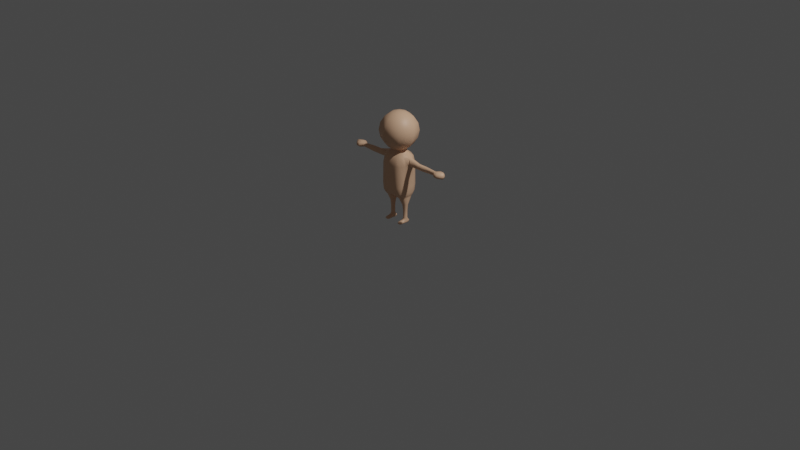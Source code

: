 # Source: nin.blend  (saved by Blender 2.93.20; exported with 4.5.12 LTS)
import bpy
from mathutils import Matrix  # noqa: F401  (used for matrix-valued properties, if any)

bpy.ops.wm.read_factory_settings(use_empty=True)
scene = bpy.context.scene
scene.name = 'Scene'

# ---- collections
col_collection = bpy.data.collections.new('Collection'); scene.collection.children.link(col_collection)

# ---- materials (node trees are filled in below, after node groups)
mat_ninskin = bpy.data.materials.new('NinSkin')
mat_ninskin.use_transparent_shadow = False

# ---- material node trees
mat_ninskin.use_nodes = True; mat_ninskin.node_tree.nodes.clear()
_N = mat_ninskin.node_tree.nodes; _L = mat_ninskin.node_tree.links
n0 = _N.new('ShaderNodeBsdfPrincipled'); n0.name = 'Principled BSDF'; n0.location = (10, 300)
n0.distribution = 'GGX'
n0.subsurface_method = 'BURLEY'
n0.inputs[0].default_value = (0.8, 0.4911, 0.3165, 1.0)
n0.inputs[3].default_value = 1.45
n0.inputs[27].default_value = (0.0, 0.0, 0.0, 1.0)
n0.inputs[28].default_value = 1.0
n1 = _N.new('ShaderNodeOutputMaterial'); n1.name = 'Material Output'; n1.location = (300, 300)
_L.new(n0.outputs[0], n1.inputs[0])
n1.is_active_output = True

# ---- world
world_world = bpy.data.worlds.new('World'); scene.world = world_world
world_world.use_nodes = True; world_world.node_tree.nodes.clear()
_N = world_world.node_tree.nodes; _L = world_world.node_tree.links
n0 = _N.new('ShaderNodeOutputWorld'); n0.name = 'World Output'; n0.location = (300, 300)
n1 = _N.new('ShaderNodeBackground'); n1.name = 'Background'; n1.location = (10, 300)
n1.inputs[0].default_value = (0.05088, 0.05088, 0.05088, 1.0)
_L.new(n1.outputs[0], n0.inputs[0])
n0.is_active_output = True
world_world.color = (0.05088, 0.05088, 0.05088)
world_world.use_sun_shadow = False
world_world.sun_shadow_jitter_overblur = 0.0

# ---- cameras
cam_camera = bpy.data.cameras.new('Camera')
cam_camera.clip_end = 100.0
cam_camera.ortho_scale = 7.314

# ---- lights
light_light = bpy.data.lights.new('Light', 'POINT')
light_light.transmission_factor = 0.0
light_light.energy = 1000.0
light_light.shadow_soft_size = 0.1
light_light.shadow_maximum_resolution = 0.006
light_light.use_absolute_resolution = True

# ---- meshes
me_cube_001 = bpy.data.meshes.new('Cube.001')
me_cube_001.from_pydata([(0.1287, 0.0, 0.733), (0.1142, 0.0, 0.1918), (0.1161, -0.1093, 0.484), (0.1161, 0.1093, 0.484), (0.0736, -0.02615, 0.1918), (0.0736, 0.02615, 0.1918), (0.1012, -0.02615, 0.1918), (0.1069, -0.09301, 0.7026), (0.1012, 0.02615, 0.1918), (0.1069, 0.09301, 0.7026), (0.1152, -0.1034, 0.3352), (0.1463, 1.397e-09, 0.3307), (0.06199, 0.0, 0.1917), (0.1152, 0.1034, 0.3352), (0.1102, 0.0, 0.04729), (0.07863, -0.01842, 0.04729), (0.07863, 0.01842, 0.04729), (0.09965, -0.01842, 0.04729), (0.09965, 0.01842, 0.04729), (0.06812, 0.0, 0.04729), (0.1078, -0.07138, 0.2861), (0.1308, 0.0, 0.2849), (0.05226, 0.07138, 0.2841), (0.03659, 0.0, 0.282), (0.05226, -0.07138, 0.2841), (0.1078, 0.07138, 0.2861), (0.0, 0.1312, 0.4819), (0.0, -0.1025, 0.7172), (0.0, 0.1025, 0.7172), (0.1496, 1.164e-10, 0.399), (0.1073, -0.01059, 0.04729), (0.1393, -0.05946, 0.3329), (0.07098, -0.1285, 0.4832), (0.118, -0.1041, 0.6287), (0.118, 0.1041, 0.6287), (0.0, -0.1303, 0.3963), (0.07098, 0.1285, 0.4832), (0.09763, 0.0, 0.755), (0.0, -0.06057, 0.7635), (0.0, -0.0639, 0.2946), (0.0, -0.1244, 0.6211), (0.0, 0.06057, 0.7635), (0.0, 0.1303, 0.3963), (0.07242, 0.1201, 0.3329), (0.06556, 0.1009, 0.7212), (0.1169, 0.1099, 0.402), (0.1393, 0.05946, 0.3329), (0.1169, -0.1099, 0.402), (0.07242, -0.1201, 0.3329), (0.06556, -0.1009, 0.7212), (0.1108, -0.01503, 0.1918), (0.06488, 0.01503, 0.1917), (0.06488, -0.01503, 0.1917), (0.08725, 0.03007, 0.1918), (0.1108, 0.01503, 0.1918), (0.08725, -0.03007, 0.1918), (0.1097, -0.06326, 0.2757), (0.1377, -1.164e-10, 0.2968), (0.05824, 0.06326, 0.2754), (0.02738, 4.657e-10, 0.2852), (0.04272, -0.08776, 0.294), (0.1097, 0.06326, 0.2757), (0.07101, 0.01059, 0.04729), (0.07101, -0.01059, 0.04729), (0.08914, 0.02118, 0.04729), (0.1073, 0.01059, 0.04729), (0.08914, -0.02118, 0.04729), (0.06735, -5.821e-11, 0.1294), (0.078, -0.01939, 0.1294), (0.09984, -0.01939, 0.1294), (0.1107, 5.821e-11, 0.1294), (0.09984, 0.01656, 0.1294), (0.078, 0.01656, 0.1294), (0.1109, -0.08699, 0.3001), (0.1321, 0.0, 0.2756), (0.04272, 0.08776, 0.294), (0.04102, 0.0, 0.275), (0.05824, -0.06326, 0.2754), (0.1109, 0.08699, 0.3001), (0.0791, -0.08208, 0.2855), (0.1254, 0.04104, 0.2855), (0.0791, 0.08208, 0.2855), (0.03927, -0.04104, 0.2827), (0.03927, 0.04104, 0.2827), (0.1254, -0.04104, 0.2855), (0.07025, -0.01115, 0.1294), (0.05886, 0.04948, 0.7612), (0.07147, 0.1289, 0.4002), (0.1422, 0.06322, 0.4005), (0.1422, -0.06322, 0.4005), (0.07147, -0.1289, 0.4002), (0.06681, 0.1219, 0.6303), (0.1446, -0.06051, 0.6319), (0.06681, -0.1219, 0.6303), (0.1077, -0.01115, 0.1294), (0.05886, -0.04948, 0.7612), (0.1315, -0.05002, 0.2984), (0.02941, 0.05058, 0.2876), (0.02941, -0.05058, 0.2876), (0.07613, 0.1002, 0.2984), (0.1315, 0.05002, 0.2984), (0.07613, -0.1002, 0.2984), (0.0889, -0.02229, 0.1294), (0.0889, 0.01947, 0.1294), (0.07025, 0.01115, 0.1294), (0.1077, 0.01115, 0.1294), (0.08331, -0.07275, 0.2756), (0.1265, 0.03638, 0.2756), (0.08331, 0.07275, 0.2756), (0.04461, -0.03638, 0.2751), (0.04461, 0.03638, 0.2751), (0.1265, -0.03638, 0.2756), (0.08914, -0.02936, 0.03241), (0.1099, 0.02023, 0.0227), (0.08914, 0.04322, 0.01842), (0.06397, -0.007398, 0.02379), (0.06841, 0.02023, 0.0227), (0.1143, -0.007398, 0.02379), (0.0651, 0.002337, 0.02159), (0.09768, 0.04164, 0.01758), (0.1062, -0.02338, 0.03031), (0.08059, 0.04164, 0.01758), (0.07207, -0.02338, 0.03031), (0.1132, 0.002337, 0.02159), (0.06333, -0.01031, 0.008678), (0.1104, 0.02116, 0.009164), (0.08914, 0.0467, 0.009498), (0.06788, 0.02116, 0.009164), (0.06449, 0.002805, 0.008317), (0.1015, 0.04032, 0.009329), (0.07681, 0.04032, 0.009329), (0.1138, 0.002805, 0.008317), (0.1149, -0.01031, 0.008678), (0.1118, -0.02646, 0.009411), (0.06643, -0.02646, 0.009411), (0.08914, -0.04574, 0.02572), (0.1058, -0.04574, 0.02362), (0.07243, -0.04574, 0.02362), (0.1114, -0.04687, 0.01047), (0.06691, -0.04687, 0.01047), (0.08914, -0.07133, 0.02198), (0.1058, -0.07133, 0.01988), (0.07243, -0.07133, 0.01988), (0.1124, -0.07305, 0.01065), (0.06585, -0.07305, 0.01065), (0.08914, -0.09166, 0.01421), (0.1058, -0.08473, 0.01494), (0.07243, -0.08473, 0.01494), (0.106, -0.09074, 0.006002), (0.07223, -0.09074, 0.006002), (0.06472, -0.0107, 0.002553), (0.1093, 0.01907, 0.0001305), (0.08914, 0.03859, 0.0001305), (0.06903, 0.01907, 0.0001305), (0.06582, 0.001703, 0.0001305), (0.1008, 0.03719, 0.0001305), (0.07748, 0.03719, 0.0001305), (0.1125, 0.001703, 0.0001305), (0.1136, -0.0107, 0.002553), (0.1106, -0.02598, 0.002553), (0.06765, -0.02598, 0.002553), (0.1102, -0.04478, 0.0001305), (0.06811, -0.04478, 0.0001305), (0.1112, -0.06955, 0.0001305), (0.06711, -0.06955, 0.0001305), (0.1053, -0.0873, 0.0001305), (0.07293, -0.0873, 0.0001305), (0.08914, 0.03831, 0.0226), (0.07712, 0.03541, 0.02143), (0.1012, 0.03541, 0.02143), (0.09789, 0.04511, 0.008432), (0.08039, 0.04511, 0.008432), (0.08914, 0.0442, 0.002393), (0.08086, 0.0427, 0.002393), (0.09742, 0.0427, 0.002393), (0.08914, -0.09157, 0.007038), (0.08914, -0.08986, 0.0001305), (0.08914, -0.06955, 0.0001305), (0.08914, -0.04478, 0.0001305), (0.08914, -0.02598, 0.002553), (0.08914, -0.0107, 0.002553), (0.08914, 0.001703, 0.0001305), (0.08914, 0.01907, 0.0001305), (0.124, 0.0576, 0.727), (0.1409, 0.06287, 0.4839), (0.1479, 6.985e-10, 0.4836), (0.1409, -0.06287, 0.4839), (0.124, -0.0576, 0.727), (0.1446, 0.06051, 0.6319), (0.157, 0.03348, 0.6568), (0.17, 0.02148, 0.7086), (0.1692, 0.0, 0.7174), (0.17, -0.02148, 0.7086), (0.157, -0.03348, 0.6568), (0.1695, -0.02916, 0.6054), (0.1573, 0.0, 0.5494), (0.1695, 0.02916, 0.6054), (0.1824, 0.02728, 0.6573), (0.1824, -0.02728, 0.6573), (0.1824, -0.01929, 0.6383), (0.1824, 0.0, 0.6304), (0.1824, 0.01929, 0.6383), (0.2783, 0.01929, 0.6817), (0.2866, -0.02728, 0.6573), (0.3617, -0.02728, 0.6573), (0.3501, 0.01929, 0.6383), (0.2983, 0.01929, 0.6383), (0.3069, 0.0, 0.6304), (0.3415, 0.0, 0.6304), (0.3701, -0.01929, 0.6817), (0.2783, -0.01929, 0.6817), (0.2866, 0.02728, 0.6573), (0.3617, 0.02728, 0.6573), (0.3501, -0.01929, 0.6383), (0.2983, -0.01929, 0.6383), (0.4991, 0.01396, 0.6441), (0.4991, 0.0, 0.6384), (0.4991, -0.01396, 0.6441), (0.4991, -0.01974, 0.6579), (0.4991, -0.01396, 0.6755), (0.4991, 0.0, 0.6812), (0.4991, 0.01396, 0.6755), (0.4991, 0.01974, 0.6579), (0.3701, 0.01929, 0.6817), (0.3717, 0.0, 0.6895), (0.2767, 0.0, 0.6895), (0.0, 0.1848, 0.89), (0.05412, 0.05412, 1.151), (0.1, 0.1, 1.108), (0.1307, 0.1307, 1.043), (0.1414, 0.1414, 0.9665), (0.1307, 0.1307, 0.89), (0.1, 0.1, 0.8251), (0.05412, 0.05412, 0.7817), (0.07654, -1.63e-08, 1.151), (0.1414, -2.002e-08, 1.108), (0.1848, -1.257e-08, 1.043), (0.2, -2.002e-08, 0.9665), (0.1848, -2.002e-08, 0.89), (0.1414, -2.002e-08, 0.8251), (0.07654, -1.63e-08, 0.7817), (0.05412, -0.05412, 1.151), (0.1, -0.1, 1.108), (0.1307, -0.1307, 1.043), (0.1414, -0.1414, 0.9665), (0.1307, -0.1307, 0.89), (0.1, -0.1, 0.8251), (0.05412, -0.05412, 0.7817), (0.0, -0.1848, 1.043), (0.0, -0.2, 0.9665), (0.0, -0.1414, 0.8251), (0.0, -0.07654, 0.7817), (0.6053, 0.01929, 0.6383), (0.6053, 0.0, 0.6304), (0.6053, -0.01929, 0.6383), (0.6053, -0.02728, 0.6573), (0.6053, -0.01929, 0.6817), (0.6053, 0.0, 0.6895), (0.6053, 0.01929, 0.6817), (0.6053, 0.02728, 0.6573), (0.6186, 0.0, 0.6573), (0.5345, -0.05734, 0.6573), (0.5699, -0.05734, 0.6573), (0.5699, -0.04055, 0.6817), (0.5345, -0.04055, 0.6817), (0.5345, 0.04055, 0.6817), (0.5699, 0.04055, 0.6817), (0.5699, 0.05734, 0.6573), (0.5345, 0.05734, 0.6573), (0.5699, 0.0, 0.6895), (0.5345, 0.0, 0.6895), (0.5345, 0.0, 0.6304), (0.5699, 0.0, 0.6304), (0.5699, -0.04055, 0.6383), (0.5345, -0.04055, 0.6383), (0.5345, 0.04055, 0.6383), (0.5699, 0.04055, 0.6383), (-0.1287, 0.0, 0.733), (-0.1142, 0.0, 0.1918), (-0.1161, -0.1093, 0.484), (-0.1161, 0.1093, 0.484), (-0.0736, -0.02615, 0.1918), (-0.0736, 0.02615, 0.1918), (-0.1012, -0.02615, 0.1918), (-0.1069, -0.09301, 0.7026), (-0.1012, 0.02615, 0.1918), (-0.1069, 0.09301, 0.7026), (-0.1152, -0.1034, 0.3352), (-0.1463, 1.397e-09, 0.3307), (-0.06199, 0.0, 0.1917), (-0.1152, 0.1034, 0.3352), (-0.1102, 0.0, 0.04729), (-0.07863, -0.01842, 0.04729), (-0.07863, 0.01842, 0.04729), (-0.09965, -0.01842, 0.04729), (-0.09965, 0.01842, 0.04729), (-0.06812, 0.0, 0.04729), (-0.1078, -0.07138, 0.2861), (-0.1308, 0.0, 0.2849), (-0.05226, 0.07138, 0.2841), (-0.03659, 0.0, 0.282), (-0.05226, -0.07138, 0.2841), (-0.1078, 0.07138, 0.2861), (0.0, 0.0, 0.2877), (0.0, -0.1312, 0.4819), (0.0, 0.1159, 0.3275), (0.0, -0.1159, 0.3275), (-0.1496, 1.164e-10, 0.399), (-0.1073, -0.01059, 0.04729), (-0.1393, -0.05946, 0.3329), (0.0, 0.0639, 0.2946), (-0.07098, -0.1285, 0.4832), (-0.118, -0.1041, 0.6287), (-0.118, 0.1041, 0.6287), (0.0, 0.1244, 0.6211), (-0.07098, 0.1285, 0.4832), (-0.09763, 0.0, 0.755), (-0.07242, 0.1201, 0.3329), (-0.06556, 0.1009, 0.7212), (-0.1169, 0.1099, 0.402), (-0.1393, 0.05946, 0.3329), (-0.1169, -0.1099, 0.402), (-0.07242, -0.1201, 0.3329), (-0.06556, -0.1009, 0.7212), (-0.1108, -0.01503, 0.1918), (-0.06488, 0.01503, 0.1917), (-0.06488, -0.01503, 0.1917), (-0.08725, 0.03007, 0.1918), (-0.1108, 0.01503, 0.1918), (-0.08725, -0.03007, 0.1918), (-0.1097, -0.06326, 0.2757), (-0.1377, -1.164e-10, 0.2968), (-0.05824, 0.06326, 0.2754), (-0.02738, 4.657e-10, 0.2852), (-0.04272, -0.08776, 0.294), (-0.1097, 0.06326, 0.2757), (-0.07101, 0.01059, 0.04729), (-0.07101, -0.01059, 0.04729), (-0.08914, 0.02118, 0.04729), (-0.1073, 0.01059, 0.04729), (-0.08914, -0.02118, 0.04729), (-0.06735, -5.821e-11, 0.1294), (-0.078, -0.01939, 0.1294), (-0.09984, -0.01939, 0.1294), (-0.1107, 5.821e-11, 0.1294), (-0.09984, 0.01656, 0.1294), (-0.078, 0.01656, 0.1294), (-0.1109, -0.08699, 0.3001), (-0.1321, 0.0, 0.2756), (-0.04272, 0.08776, 0.294), (-0.04102, 0.0, 0.275), (-0.05824, -0.06326, 0.2754), (-0.1109, 0.08699, 0.3001), (-0.0791, -0.08208, 0.2855), (-0.1254, 0.04104, 0.2855), (-0.0791, 0.08208, 0.2855), (-0.03927, -0.04104, 0.2827), (-0.03927, 0.04104, 0.2827), (-0.1254, -0.04104, 0.2855), (-0.07025, -0.01115, 0.1294), (-0.05886, 0.04948, 0.7612), (-0.07147, 0.1289, 0.4002), (-0.1422, 0.06322, 0.4005), (-0.1422, -0.06322, 0.4005), (-0.07147, -0.1289, 0.4002), (-0.06681, 0.1219, 0.6303), (-0.1446, -0.06051, 0.6319), (-0.06681, -0.1219, 0.6303), (-0.1077, -0.01115, 0.1294), (-0.05886, -0.04948, 0.7612), (-0.1315, -0.05002, 0.2984), (-0.02941, 0.05058, 0.2876), (-0.02941, -0.05058, 0.2876), (-0.07613, 0.1002, 0.2984), (-0.1315, 0.05002, 0.2984), (-0.07613, -0.1002, 0.2984), (-0.0889, -0.02229, 0.1294), (-0.0889, 0.01947, 0.1294), (-0.07025, 0.01115, 0.1294), (-0.1077, 0.01115, 0.1294), (-0.08331, -0.07275, 0.2756), (-0.1265, 0.03638, 0.2756), (-0.08331, 0.07275, 0.2756), (-0.04461, -0.03638, 0.2751), (-0.04461, 0.03638, 0.2751), (-0.1265, -0.03638, 0.2756), (-0.08914, -0.02936, 0.03241), (-0.1099, 0.02023, 0.0227), (-0.08914, 0.04322, 0.01842), (-0.06397, -0.007398, 0.02379), (-0.06841, 0.02023, 0.0227), (-0.1143, -0.007398, 0.02379), (-0.0651, 0.002337, 0.02159), (-0.09768, 0.04164, 0.01758), (-0.1062, -0.02338, 0.03031), (-0.08059, 0.04164, 0.01758), (-0.07207, -0.02338, 0.03031), (-0.1132, 0.002337, 0.02159), (-0.06333, -0.01031, 0.008678), (-0.1104, 0.02116, 0.009164), (-0.08914, 0.0467, 0.009498), (-0.06788, 0.02116, 0.009164), (-0.06449, 0.002805, 0.008317), (-0.1015, 0.04032, 0.009329), (-0.07681, 0.04032, 0.009329), (-0.1138, 0.002805, 0.008317), (-0.1149, -0.01031, 0.008678), (-0.1118, -0.02646, 0.009411), (-0.06643, -0.02646, 0.009411), (-0.08914, -0.04574, 0.02572), (-0.1058, -0.04574, 0.02362), (-0.07243, -0.04574, 0.02362), (-0.1114, -0.04687, 0.01047), (-0.06691, -0.04687, 0.01047), (-0.08914, -0.07133, 0.02198), (-0.1058, -0.07133, 0.01988), (-0.07243, -0.07133, 0.01988), (-0.1124, -0.07305, 0.01065), (-0.06585, -0.07305, 0.01065), (-0.08914, -0.09166, 0.01421), (-0.1058, -0.08473, 0.01494), (-0.07243, -0.08473, 0.01494), (-0.106, -0.09074, 0.006002), (-0.07223, -0.09074, 0.006002), (-0.06472, -0.0107, 0.002553), (-0.1093, 0.01907, 0.0001305), (-0.08914, 0.03859, 0.0001305), (-0.06903, 0.01907, 0.0001305), (-0.06582, 0.001703, 0.0001305), (-0.1008, 0.03719, 0.0001305), (-0.07748, 0.03719, 0.0001305), (-0.1125, 0.001703, 0.0001305), (-0.1136, -0.0107, 0.002553), (-0.1106, -0.02598, 0.002553), (-0.06765, -0.02598, 0.002553), (-0.1102, -0.04478, 0.0001305), (-0.06811, -0.04478, 0.0001305), (-0.1112, -0.06955, 0.0001305), (-0.06711, -0.06955, 0.0001305), (-0.1053, -0.0873, 0.0001305), (-0.07293, -0.0873, 0.0001305), (-0.08914, 0.03831, 0.0226), (-0.07712, 0.03541, 0.02143), (-0.1012, 0.03541, 0.02143), (-0.09789, 0.04511, 0.008432), (-0.08039, 0.04511, 0.008432), (-0.08914, 0.0442, 0.002393), (-0.08086, 0.0427, 0.002393), (-0.09742, 0.0427, 0.002393), (-0.08914, -0.09157, 0.007038), (-0.08914, -0.08986, 0.0001305), (-0.08914, -0.06955, 0.0001305), (-0.08914, -0.04478, 0.0001305), (-0.08914, -0.02598, 0.002553), (-0.08914, -0.0107, 0.002553), (-0.08914, 0.001703, 0.0001305), (-0.08914, 0.01907, 0.0001305), (-0.124, 0.0576, 0.727), (-0.1409, 0.06287, 0.4839), (-0.1479, 6.985e-10, 0.4836), (-0.1409, -0.06287, 0.4839), (-0.124, -0.0576, 0.727), (-0.1446, 0.06051, 0.6319), (-0.157, 0.03348, 0.6568), (-0.17, 0.02148, 0.7086), (-0.1692, 0.0, 0.7174), (-0.17, -0.02148, 0.7086), (-0.157, -0.03348, 0.6568), (-0.1695, -0.02916, 0.6054), (-0.1573, 0.0, 0.5494), (-0.1695, 0.02916, 0.6054), (-0.1824, 0.02728, 0.6573), (-0.1824, -0.02728, 0.6573), (-0.1824, -0.01929, 0.6383), (-0.1824, 0.0, 0.6304), (-0.1824, 0.01929, 0.6383), (-0.2783, 0.01929, 0.6817), (-0.2866, -0.02728, 0.6573), (-0.3617, -0.02728, 0.6573), (-0.3501, 0.01929, 0.6383), (-0.2983, 0.01929, 0.6383), (-0.3069, 0.0, 0.6304), (-0.3415, 0.0, 0.6304), (-0.3701, -0.01929, 0.6817), (-0.2783, -0.01929, 0.6817), (-0.2866, 0.02728, 0.6573), (-0.3617, 0.02728, 0.6573), (-0.3501, -0.01929, 0.6383), (-0.2983, -0.01929, 0.6383), (-0.4991, 0.01396, 0.6441), (-0.4991, 0.0, 0.6384), (-0.4991, -0.01396, 0.6441), (-0.4991, -0.01974, 0.6579), (-0.4991, -0.01396, 0.6755), (-0.4991, 0.0, 0.6812), (-0.4991, 0.01396, 0.6755), (-0.4991, 0.01974, 0.6579), (-0.3701, 0.01929, 0.6817), (-0.3717, 0.0, 0.6895), (-0.2767, 0.0, 0.6895), (0.0, 0.07654, 0.7817), (-0.05412, 0.05412, 1.151), (-0.1, 0.1, 1.108), (-0.1307, 0.1307, 1.043), (-0.1414, 0.1414, 0.9665), (-0.1307, 0.1307, 0.89), (-0.1, 0.1, 0.8251), (-0.05412, 0.05412, 0.7817), (-0.07654, -1.63e-08, 1.151), (-0.1414, -2.002e-08, 1.108), (-0.1848, -1.257e-08, 1.043), (-0.2, -2.002e-08, 0.9665), (-0.1848, -2.002e-08, 0.89), (-0.1414, -2.002e-08, 0.8251), (-0.07654, -1.63e-08, 0.7817), (-0.05412, -0.05412, 1.151), (-0.1, -0.1, 1.108), (-0.1307, -0.1307, 1.043), (-0.1414, -0.1414, 0.9665), (-0.1307, -0.1307, 0.89), (-0.1, -0.1, 0.8251), (-0.05412, -0.05412, 0.7817), (0.0, -0.07654, 1.151), (0.0, -0.1414, 1.108), (0.0, -0.1848, 0.89), (0.0, -2.985e-08, 1.166), (0.0, 0.07654, 1.151), (0.0, 0.1414, 1.108), (0.0, 0.1848, 1.043), (0.0, 0.2, 0.9665), (0.0, 0.1414, 0.8251), (-0.6053, 0.01929, 0.6383), (-0.6053, 0.0, 0.6304), (-0.6053, -0.01929, 0.6383), (-0.6053, -0.02728, 0.6573), (-0.6053, -0.01929, 0.6817), (-0.6053, 0.0, 0.6895), (-0.6053, 0.01929, 0.6817), (-0.6053, 0.02728, 0.6573), (-0.6186, 0.0, 0.6573), (-0.5345, -0.05734, 0.6573), (-0.5699, -0.05734, 0.6573), (-0.5699, -0.04055, 0.6817), (-0.5345, -0.04055, 0.6817), (-0.5345, 0.04055, 0.6817), (-0.5699, 0.04055, 0.6817), (-0.5699, 0.05734, 0.6573), (-0.5345, 0.05734, 0.6573), (-0.5699, 0.0, 0.6895), (-0.5345, 0.0, 0.6895), (-0.5345, 0.0, 0.6304), (-0.5699, 0.0, 0.6304), (-0.5699, -0.04055, 0.6383), (-0.5345, -0.04055, 0.6383), (-0.5345, 0.04055, 0.6383), (-0.5699, 0.04055, 0.6383)], [], [(3, 34, 188, 184), (34, 9, 183, 188), (4, 52, 85, 68), (85, 67, 19, 63), (68, 85, 63, 15), (9, 44, 86, 183), (44, 28, 41, 86), (183, 86, 37, 0), (305, 42, 87, 43), (42, 26, 36, 87), (87, 36, 3, 45), (43, 87, 45, 13), (13, 45, 88, 46), (45, 3, 184, 88), (88, 184, 185, 29), (46, 88, 29, 11), (11, 29, 89, 31), (29, 185, 186, 89), (89, 186, 2, 47), (31, 89, 47, 10), (10, 47, 90, 48), (47, 2, 32, 90), (90, 32, 304, 35), (48, 90, 35, 306), (26, 314, 91, 36), (314, 28, 44, 91), (91, 44, 9, 34), (36, 91, 34, 3), (92, 187, 7, 33), (186, 92, 33, 2), (2, 33, 93, 32), (33, 7, 49, 93), (93, 49, 27, 40), (32, 93, 40, 304), (52, 12, 67, 85), (1, 50, 94, 70), (94, 69, 17, 30), (70, 94, 30, 14), (0, 37, 95, 187), (95, 38, 27, 49), (187, 95, 49, 7), (20, 84, 96, 73), (84, 21, 57, 96), (96, 57, 11, 31), (73, 96, 31, 10), (22, 83, 97, 75), (83, 23, 59, 97), (97, 59, 303, 310), (75, 97, 310, 305), (23, 82, 98, 59), (82, 24, 60, 98), (98, 60, 306, 39), (59, 98, 39, 303), (25, 81, 99, 78), (81, 22, 75, 99), (99, 75, 305, 43), (78, 99, 43, 13), (21, 80, 100, 57), (80, 25, 78, 100), (100, 78, 13, 46), (57, 100, 46, 11), (24, 79, 101, 60), (79, 20, 73, 101), (101, 73, 10, 48), (60, 101, 48, 306), (50, 6, 69, 94), (6, 55, 102, 69), (102, 68, 15, 66), (69, 102, 66, 17), (55, 4, 68, 102), (5, 53, 103, 72), (103, 71, 18, 64), (72, 103, 64, 16), (53, 8, 71, 103), (12, 51, 104, 67), (104, 72, 16, 62), (67, 104, 62, 19), (51, 5, 72, 104), (8, 54, 105, 71), (105, 70, 14, 65), (71, 105, 65, 18), (4, 55, 106, 77), (55, 6, 56, 106), (106, 56, 20, 79), (77, 106, 79, 24), (1, 54, 107, 74), (54, 8, 61, 107), (107, 61, 25, 80), (74, 107, 80, 21), (8, 53, 108, 61), (53, 5, 58, 108), (108, 58, 22, 81), (61, 108, 81, 25), (12, 52, 109, 76), (52, 4, 77, 109), (109, 77, 24, 82), (76, 109, 82, 23), (5, 51, 110, 58), (51, 12, 76, 110), (110, 76, 23, 83), (58, 110, 83, 22), (6, 50, 111, 56), (50, 1, 74, 111), (111, 74, 21, 84), (56, 111, 84, 20), (30, 17, 120, 117), (15, 63, 115, 122), (63, 19, 118, 115), (65, 14, 123, 113), (66, 15, 122, 112), (16, 64, 167, 168), (62, 16, 168, 116), (64, 18, 169, 167), (19, 62, 116, 118), (18, 65, 113, 169), (14, 30, 117, 123), (17, 66, 112, 120), (113, 123, 131, 125), (169, 113, 125, 129), (121, 114, 126, 171), (118, 116, 127, 128), (114, 119, 170, 126), (116, 168, 130, 127), (115, 118, 128, 124), (123, 117, 132, 131), (117, 120, 133, 132), (122, 115, 124, 134), (122, 134, 139, 137), (120, 112, 135, 136), (133, 120, 136, 138), (112, 122, 137, 135), (138, 136, 141, 143), (136, 135, 140, 141), (137, 139, 144, 142), (135, 137, 142, 140), (140, 142, 147, 145), (141, 140, 145, 146), (141, 146, 148, 143), (147, 142, 144, 149), (125, 131, 157, 151), (131, 132, 158, 157), (138, 143, 163, 161), (134, 124, 150, 160), (133, 138, 161, 159), (144, 139, 162, 164), (171, 126, 172, 173), (132, 133, 159, 158), (143, 148, 165, 163), (126, 170, 174, 172), (128, 127, 153, 154), (124, 128, 154, 150), (149, 144, 164, 166), (139, 134, 160, 162), (127, 130, 156, 153), (129, 125, 151, 155), (114, 121, 168, 167), (119, 114, 167, 169), (170, 119, 169, 129), (121, 171, 130, 168), (173, 172, 152, 156), (172, 174, 155, 152), (171, 173, 156, 130), (174, 170, 129, 155), (175, 149, 166, 176), (148, 175, 176, 165), (147, 149, 175, 145), (145, 175, 148, 146), (176, 166, 164, 177), (177, 164, 162, 178), (179, 159, 161, 178), (180, 158, 159, 179), (181, 157, 158, 180), (182, 151, 157, 181), (152, 155, 151, 182), (156, 152, 182, 153), (153, 182, 181, 154), (154, 181, 180, 150), (150, 180, 179, 160), (160, 179, 178, 162), (163, 177, 178, 161), (165, 176, 177, 163), (0, 187, 192, 191), (187, 92, 193, 192), (183, 0, 191, 190), (188, 183, 190, 189), (184, 188, 189, 196), (185, 184, 196, 195), (186, 185, 195, 194), (92, 186, 194, 193), (196, 189, 197, 201), (194, 195, 200, 199), (192, 193, 198), (195, 196, 201, 200), (193, 194, 199, 198), (189, 190, 197), (197, 190, 202, 211), (203, 214, 213, 204), (198, 199, 214, 203), (206, 211, 212, 205), (225, 210, 209, 224), (211, 202, 223, 212), (201, 197, 211, 206), (191, 192, 210, 225), (208, 205, 215, 216), (204, 213, 217, 218), (212, 223, 221, 222), (192, 198, 203, 210), (210, 203, 204, 209), (199, 200, 207, 214), (190, 191, 225, 202), (224, 209, 219, 220), (205, 212, 222, 215), (213, 208, 216, 217), (223, 224, 220, 221), (209, 204, 218, 219), (214, 207, 208, 213), (202, 225, 224, 223), (200, 201, 206, 207), (207, 206, 205, 208), (500, 530, 232, 233), (226, 529, 230, 231), (528, 527, 228, 229), (526, 525, 227), (530, 226, 231, 232), (529, 528, 229, 230), (527, 526, 227, 228), (232, 231, 238, 239), (230, 229, 236, 237), (228, 227, 234, 235), (233, 232, 239, 240), (231, 230, 237, 238), (229, 228, 235, 236), (227, 525, 234), (237, 236, 243, 244), (235, 234, 241, 242), (240, 239, 246, 247), (238, 237, 244, 245), (236, 235, 242, 243), (234, 525, 241), (239, 238, 245, 246), (247, 246, 250, 251), (245, 244, 249, 524), (243, 242, 523, 248), (241, 525, 522), (246, 245, 524, 250), (244, 243, 248, 249), (242, 241, 522, 523), (38, 95, 247, 251), (95, 37, 240, 247), (37, 86, 233, 240), (86, 41, 500, 233), (263, 262, 255, 256), (267, 266, 258, 259), (269, 263, 256, 257), (273, 272, 253, 254), (262, 273, 254, 255), (266, 269, 257, 258), (272, 276, 252, 253), (276, 267, 259, 252), (255, 260, 257, 256), (258, 257, 260, 259), (252, 259, 260, 253), (255, 254, 253, 260), (215, 222, 268, 275), (275, 268, 267, 276), (216, 215, 275, 271), (271, 275, 276, 272), (221, 220, 270, 265), (265, 270, 269, 266), (218, 217, 274, 261), (261, 274, 273, 262), (217, 216, 271, 274), (274, 271, 272, 273), (220, 219, 264, 270), (270, 264, 263, 269), (222, 221, 265, 268), (268, 265, 266, 267), (219, 218, 261, 264), (264, 261, 262, 263), (280, 458, 462, 313), (313, 462, 457, 286), (281, 342, 359, 326), (326, 359, 341, 289), (359, 337, 296, 341), (342, 292, 337, 359), (286, 457, 360, 318), (318, 360, 41, 28), (457, 277, 316, 360), (305, 317, 361, 42), (42, 361, 315, 26), (361, 319, 280, 315), (317, 290, 319, 361), (290, 320, 362, 319), (319, 362, 458, 280), (362, 307, 459, 458), (320, 288, 307, 362), (288, 309, 363, 307), (307, 363, 460, 459), (363, 321, 279, 460), (309, 287, 321, 363), (287, 322, 364, 321), (321, 364, 311, 279), (364, 35, 304, 311), (322, 306, 35, 364), (26, 315, 365, 314), (314, 365, 318, 28), (365, 313, 286, 318), (315, 280, 313, 365), (366, 312, 284, 461), (460, 279, 312, 366), (279, 311, 367, 312), (312, 367, 323, 284), (367, 40, 27, 323), (311, 304, 40, 367), (278, 344, 368, 324), (324, 368, 343, 283), (368, 308, 294, 343), (344, 291, 308, 368), (277, 461, 369, 316), (369, 323, 27, 38), (461, 284, 323, 369), (297, 347, 370, 358), (358, 370, 331, 298), (370, 309, 288, 331), (347, 287, 309, 370), (299, 349, 371, 357), (357, 371, 333, 300), (371, 310, 303, 333), (349, 305, 310, 371), (300, 333, 372, 356), (356, 372, 334, 301), (372, 39, 306, 334), (333, 303, 39, 372), (302, 352, 373, 355), (355, 373, 349, 299), (373, 317, 305, 349), (352, 290, 317, 373), (298, 331, 374, 354), (354, 374, 352, 302), (374, 320, 290, 352), (331, 288, 320, 374), (301, 334, 375, 353), (353, 375, 347, 297), (375, 322, 287, 347), (334, 306, 322, 375), (283, 343, 376, 329), (329, 376, 342, 281), (376, 340, 292, 342), (343, 294, 340, 376), (282, 346, 377, 327), (327, 377, 345, 285), (377, 338, 295, 345), (346, 293, 338, 377), (289, 341, 378, 325), (325, 378, 346, 282), (378, 336, 293, 346), (341, 296, 336, 378), (285, 345, 379, 328), (328, 379, 344, 278), (379, 339, 291, 344), (345, 295, 339, 379), (281, 351, 380, 329), (329, 380, 330, 283), (380, 353, 297, 330), (351, 301, 353, 380), (278, 348, 381, 328), (328, 381, 335, 285), (381, 354, 302, 335), (348, 298, 354, 381), (285, 335, 382, 327), (327, 382, 332, 282), (382, 355, 299, 332), (335, 302, 355, 382), (289, 350, 383, 326), (326, 383, 351, 281), (383, 356, 301, 351), (350, 300, 356, 383), (282, 332, 384, 325), (325, 384, 350, 289), (384, 357, 300, 350), (332, 299, 357, 384), (283, 330, 385, 324), (324, 385, 348, 278), (385, 358, 298, 348), (330, 297, 358, 385), (308, 391, 394, 294), (292, 396, 389, 337), (337, 389, 392, 296), (339, 387, 397, 291), (340, 386, 396, 292), (293, 442, 441, 338), (336, 390, 442, 293), (338, 441, 443, 295), (296, 392, 390, 336), (295, 443, 387, 339), (291, 397, 391, 308), (294, 394, 386, 340), (387, 399, 405, 397), (443, 403, 399, 387), (395, 445, 400, 388), (392, 402, 401, 390), (388, 400, 444, 393), (390, 401, 404, 442), (389, 398, 402, 392), (397, 405, 406, 391), (391, 406, 407, 394), (396, 408, 398, 389), (396, 411, 413, 408), (394, 410, 409, 386), (407, 412, 410, 394), (386, 409, 411, 396), (412, 417, 415, 410), (410, 415, 414, 409), (411, 416, 418, 413), (409, 414, 416, 411), (414, 419, 421, 416), (415, 420, 419, 414), (415, 417, 422, 420), (421, 423, 418, 416), (399, 425, 431, 405), (405, 431, 432, 406), (412, 435, 437, 417), (408, 434, 424, 398), (407, 433, 435, 412), (418, 438, 436, 413), (445, 447, 446, 400), (406, 432, 433, 407), (417, 437, 439, 422), (400, 446, 448, 444), (402, 428, 427, 401), (398, 424, 428, 402), (423, 440, 438, 418), (413, 436, 434, 408), (401, 427, 430, 404), (403, 429, 425, 399), (388, 441, 442, 395), (393, 443, 441, 388), (444, 403, 443, 393), (395, 442, 404, 445), (447, 430, 426, 446), (446, 426, 429, 448), (445, 404, 430, 447), (448, 429, 403, 444), (449, 450, 440, 423), (422, 439, 450, 449), (421, 419, 449, 423), (419, 420, 422, 449), (450, 451, 438, 440), (451, 452, 436, 438), (453, 452, 435, 433), (454, 453, 433, 432), (455, 454, 432, 431), (456, 455, 431, 425), (426, 456, 425, 429), (430, 427, 456, 426), (427, 428, 455, 456), (428, 424, 454, 455), (424, 434, 453, 454), (434, 436, 452, 453), (437, 435, 452, 451), (439, 437, 451, 450), (277, 465, 466, 461), (461, 466, 467, 366), (457, 464, 465, 277), (462, 463, 464, 457), (458, 470, 463, 462), (459, 469, 470, 458), (460, 468, 469, 459), (366, 467, 468, 460), (470, 475, 471, 463), (468, 473, 474, 469), (466, 472, 467), (469, 474, 475, 470), (467, 472, 473, 468), (463, 471, 464), (471, 485, 476, 464), (477, 478, 487, 488), (472, 477, 488, 473), (480, 479, 486, 485), (499, 498, 483, 484), (485, 486, 497, 476), (475, 480, 485, 471), (465, 499, 484, 466), (482, 490, 489, 479), (478, 492, 491, 487), (486, 496, 495, 497), (466, 484, 477, 472), (484, 483, 478, 477), (473, 488, 481, 474), (464, 476, 499, 465), (498, 494, 493, 483), (479, 489, 496, 486), (487, 491, 490, 482), (497, 495, 494, 498), (483, 493, 492, 478), (488, 487, 482, 481), (476, 497, 498, 499), (474, 481, 480, 475), (481, 482, 479, 480), (500, 507, 506, 530), (226, 505, 504, 529), (528, 503, 502, 527), (526, 501, 525), (530, 506, 505, 226), (529, 504, 503, 528), (527, 502, 501, 526), (506, 513, 512, 505), (504, 511, 510, 503), (502, 509, 508, 501), (507, 514, 513, 506), (505, 512, 511, 504), (503, 510, 509, 502), (501, 508, 525), (511, 518, 517, 510), (509, 516, 515, 508), (514, 521, 520, 513), (512, 519, 518, 511), (510, 517, 516, 509), (508, 515, 525), (513, 520, 519, 512), (521, 251, 250, 520), (519, 524, 249, 518), (517, 248, 523, 516), (515, 522, 525), (520, 250, 524, 519), (518, 249, 248, 517), (516, 523, 522, 515), (38, 251, 521, 369), (369, 521, 514, 316), (316, 514, 507, 360), (360, 507, 500, 41), (542, 535, 534, 541), (546, 538, 537, 545), (548, 536, 535, 542), (552, 533, 532, 551), (541, 534, 533, 552), (545, 537, 536, 548), (551, 532, 531, 555), (555, 531, 538, 546), (534, 535, 536, 539), (537, 538, 539, 536), (531, 532, 539, 538), (534, 539, 532, 533), (489, 554, 547, 496), (554, 555, 546, 547), (490, 550, 554, 489), (550, 551, 555, 554), (495, 544, 549, 494), (544, 545, 548, 549), (492, 540, 553, 491), (540, 541, 552, 553), (491, 553, 550, 490), (553, 552, 551, 550), (494, 549, 543, 493), (549, 548, 542, 543), (496, 547, 544, 495), (547, 546, 545, 544), (493, 543, 540, 492), (543, 542, 541, 540), (54, 1, 70, 105)])
me_cube_001.polygons.foreach_set('use_smooth', [True] * 560)
_uv = me_cube_001.uv_layers.new(name='UVMap')
_uv.uv.foreach_set('vector', [0.5, 0.4792, 0.5629, 0.4809, 0.5647, 0.5603, 0.5, 0.5599, 0.5629, 0.4809, 0.625, 0.5, 0.6441, 0.5621, 0.5647, 0.5603, 0.2138, 0.6947, 0.1961, 0.665, 0.201, 0.6637, 0.2165, 0.693, 0.201, 0.6637, 0.1975, 0.6249, 0.1954, 0.6249, 0.2, 0.6649, 0.2165, 0.693, 0.201, 0.6637, 0.2, 0.6649, 0.2046, 0.7048, 0.625, 0.5, 0.75, 0.5, 0.7522, 0.5625, 0.6441, 0.5621, 0.75, 0.5, 0.875, 0.5, 0.875, 0.5625, 0.7522, 0.5625, 0.6441, 0.5621, 0.7522, 0.5625, 0.6941, 0.625, 0.6458, 0.625, 0.375, 0.25, 0.4375, 0.25, 0.4375, 0.3728, 0.375, 0.375, 0.4375, 0.25, 0.5, 0.25, 0.5, 0.3724, 0.4375, 0.3728, 0.4375, 0.3728, 0.5, 0.3724, 0.5, 0.4792, 0.4378, 0.4809, 0.375, 0.375, 0.4375, 0.3728, 0.4378, 0.4809, 0.375, 0.5, 0.375, 0.5, 0.4378, 0.4809, 0.439, 0.5605, 0.3876, 0.5641, 0.4378, 0.4809, 0.5, 0.4792, 0.5, 0.5599, 0.439, 0.5605, 0.439, 0.5605, 0.5, 0.5599, 0.5, 0.625, 0.4393, 0.625, 0.3876, 0.5641, 0.439, 0.5605, 0.4393, 0.625, 0.3896, 0.625, 0.3896, 0.625, 0.4393, 0.625, 0.439, 0.6895, 0.3876, 0.686, 0.4393, 0.625, 0.5, 0.625, 0.5, 0.6901, 0.439, 0.6895, 0.439, 0.6895, 0.5, 0.6901, 0.5, 0.7708, 0.4378, 0.7691, 0.3876, 0.686, 0.439, 0.6895, 0.4378, 0.7691, 0.375, 0.75, 0.375, 0.75, 0.4378, 0.7691, 0.4375, 0.8772, 0.375, 0.875, 0.4378, 0.7691, 0.5, 0.7708, 0.5, 0.8776, 0.4375, 0.8772, 0.4375, 0.8772, 0.5, 0.8776, 0.5, 1.0, 0.4375, 1.0, 0.375, 0.875, 0.4375, 0.8772, 0.4375, 1.0, 0.375, 1.0, 0.5, 0.25, 0.5625, 0.25, 0.5625, 0.3728, 0.5, 0.3724, 0.5625, 0.25, 0.625, 0.25, 0.625, 0.375, 0.5625, 0.3728, 0.5625, 0.3728, 0.625, 0.375, 0.625, 0.5, 0.5629, 0.4809, 0.5, 0.3724, 0.5625, 0.3728, 0.5629, 0.4809, 0.5, 0.4792, 0.5647, 0.6897, 0.6441, 0.6879, 0.625, 0.75, 0.5629, 0.7691, 0.5, 0.6901, 0.5647, 0.6897, 0.5629, 0.7691, 0.5, 0.7708, 0.5, 0.7708, 0.5629, 0.7691, 0.5625, 0.8772, 0.5, 0.8776, 0.5629, 0.7691, 0.625, 0.75, 0.625, 0.875, 0.5625, 0.8772, 0.5625, 0.8772, 0.625, 0.875, 0.625, 1.0, 0.5625, 1.0, 0.5, 0.8776, 0.5625, 0.8772, 0.5625, 1.0, 0.5, 1.0, 0.1961, 0.665, 0.1924, 0.6249, 0.1975, 0.6249, 0.201, 0.6637, 0.3069, 0.6254, 0.3032, 0.6654, 0.2983, 0.6641, 0.3017, 0.6255, 0.2983, 0.6641, 0.2829, 0.6932, 0.2949, 0.7049, 0.2992, 0.6653, 0.3017, 0.6255, 0.2983, 0.6641, 0.2992, 0.6653, 0.3036, 0.6257, 0.6458, 0.625, 0.6941, 0.625, 0.7522, 0.6875, 0.6441, 0.6879, 0.7522, 0.6875, 0.875, 0.6875, 0.875, 0.75, 0.75, 0.75, 0.6441, 0.6879, 0.7522, 0.6875, 0.75, 0.75, 0.625, 0.75, 0.3073, 0.7104, 0.3335, 0.6743, 0.354, 0.6799, 0.3241, 0.7215, 0.3335, 0.6743, 0.3378, 0.6252, 0.3582, 0.6251, 0.354, 0.6799, 0.354, 0.6799, 0.3582, 0.6251, 0.3896, 0.625, 0.3876, 0.686, 0.3241, 0.7215, 0.354, 0.6799, 0.3876, 0.686, 0.375, 0.75, 0.1924, 0.5396, 0.1662, 0.5759, 0.1473, 0.5701, 0.1761, 0.5285, 0.1662, 0.5759, 0.1617, 0.625, 0.1434, 0.625, 0.1473, 0.5701, 0.1473, 0.5701, 0.1434, 0.625, 0.125, 0.625, 0.125, 0.5625, 0.1761, 0.5285, 0.1473, 0.5701, 0.125, 0.5625, 0.125, 0.5, 0.1617, 0.625, 0.1662, 0.6741, 0.1473, 0.6799, 0.1434, 0.625, 0.1662, 0.6741, 0.1924, 0.7103, 0.1761, 0.7215, 0.1473, 0.6799, 0.1473, 0.6799, 0.1761, 0.7215, 0.125, 0.75, 0.125, 0.6875, 0.1434, 0.625, 0.1473, 0.6799, 0.125, 0.6875, 0.125, 0.625, 0.3073, 0.5397, 0.2499, 0.5268, 0.2499, 0.5152, 0.3241, 0.5286, 0.2499, 0.5268, 0.1924, 0.5396, 0.1761, 0.5285, 0.2499, 0.5152, 0.2499, 0.5152, 0.1761, 0.5285, 0.125, 0.5, 0.25, 0.5, 0.3241, 0.5286, 0.2499, 0.5152, 0.25, 0.5, 0.375, 0.5, 0.3378, 0.6252, 0.3335, 0.5761, 0.354, 0.5703, 0.3582, 0.6251, 0.3335, 0.5761, 0.3073, 0.5397, 0.3241, 0.5286, 0.354, 0.5703, 0.354, 0.5703, 0.3241, 0.5286, 0.375, 0.5, 0.3876, 0.5641, 0.3582, 0.6251, 0.354, 0.5703, 0.3876, 0.5641, 0.3896, 0.625, 0.1924, 0.7103, 0.2499, 0.7232, 0.2499, 0.7348, 0.1761, 0.7215, 0.2499, 0.7232, 0.3073, 0.7104, 0.3241, 0.7215, 0.2499, 0.7348, 0.2499, 0.7348, 0.3241, 0.7215, 0.375, 0.75, 0.25, 0.75, 0.1761, 0.7215, 0.2499, 0.7348, 0.25, 0.75, 0.125, 0.75, 0.3032, 0.6654, 0.2856, 0.6948, 0.2829, 0.6932, 0.2983, 0.6641, 0.2856, 0.6948, 0.2498, 0.7052, 0.2497, 0.7026, 0.2829, 0.6932, 0.2497, 0.7026, 0.2165, 0.693, 0.2046, 0.7048, 0.2497, 0.7049, 0.2829, 0.6932, 0.2497, 0.7026, 0.2497, 0.7049, 0.2949, 0.7049, 0.2498, 0.7052, 0.2138, 0.6947, 0.2165, 0.693, 0.2497, 0.7026, 0.2138, 0.5553, 0.2498, 0.5449, 0.2497, 0.5475, 0.2165, 0.557, 0.2497, 0.5475, 0.2829, 0.557, 0.2949, 0.5451, 0.2497, 0.5451, 0.2165, 0.557, 0.2497, 0.5475, 0.2497, 0.5451, 0.2046, 0.5452, 0.2498, 0.5449, 0.2856, 0.5554, 0.2829, 0.557, 0.2497, 0.5475, 0.1924, 0.6249, 0.1961, 0.5849, 0.201, 0.5862, 0.1975, 0.6249, 0.201, 0.5862, 0.2165, 0.557, 0.2046, 0.5452, 0.2, 0.585, 0.1975, 0.6249, 0.201, 0.5862, 0.2, 0.585, 0.1954, 0.6249, 0.1961, 0.5849, 0.2138, 0.5553, 0.2165, 0.557, 0.201, 0.5862, 0.2856, 0.5554, 0.3032, 0.5852, 0.2983, 0.5866, 0.2829, 0.557, 0.2983, 0.5866, 0.3017, 0.6255, 0.3036, 0.6257, 0.2992, 0.5854, 0.2829, 0.557, 0.2983, 0.5866, 0.2992, 0.5854, 0.2949, 0.5451, 0.2138, 0.6947, 0.2498, 0.7052, 0.2498, 0.7128, 0.2047, 0.7013, 0.2498, 0.7052, 0.2856, 0.6948, 0.2948, 0.7015, 0.2498, 0.7128, 0.2498, 0.7128, 0.2948, 0.7015, 0.3073, 0.7104, 0.2499, 0.7232, 0.2047, 0.7013, 0.2498, 0.7128, 0.2499, 0.7232, 0.1924, 0.7103, 0.3069, 0.6254, 0.3032, 0.5852, 0.3161, 0.5813, 0.32, 0.6254, 0.3032, 0.5852, 0.2856, 0.5554, 0.2948, 0.5487, 0.3161, 0.5813, 0.3161, 0.5813, 0.2948, 0.5487, 0.3073, 0.5397, 0.3335, 0.5761, 0.32, 0.6254, 0.3161, 0.5813, 0.3335, 0.5761, 0.3378, 0.6252, 0.2856, 0.5554, 0.2498, 0.5449, 0.2498, 0.5372, 0.2948, 0.5487, 0.2498, 0.5449, 0.2138, 0.5553, 0.2047, 0.5487, 0.2498, 0.5372, 0.2498, 0.5372, 0.2047, 0.5487, 0.1924, 0.5396, 0.2499, 0.5268, 0.2948, 0.5487, 0.2498, 0.5372, 0.2499, 0.5268, 0.3073, 0.5397, 0.1924, 0.6249, 0.1961, 0.665, 0.1834, 0.6689, 0.1794, 0.625, 0.1961, 0.665, 0.2138, 0.6947, 0.2047, 0.7013, 0.1834, 0.6689, 0.1834, 0.6689, 0.2047, 0.7013, 0.1924, 0.7103, 0.1662, 0.6741, 0.1794, 0.625, 0.1834, 0.6689, 0.1662, 0.6741, 0.1617, 0.625, 0.2138, 0.5553, 0.1961, 0.5849, 0.1834, 0.5811, 0.2047, 0.5487, 0.1961, 0.5849, 0.1924, 0.6249, 0.1794, 0.625, 0.1834, 0.5811, 0.1834, 0.5811, 0.1794, 0.625, 0.1617, 0.625, 0.1662, 0.5759, 0.2047, 0.5487, 0.1834, 0.5811, 0.1662, 0.5759, 0.1924, 0.5396, 0.2856, 0.6948, 0.3032, 0.6654, 0.3161, 0.6692, 0.2948, 0.7015, 0.3032, 0.6654, 0.3069, 0.6254, 0.32, 0.6254, 0.3161, 0.6692, 0.3161, 0.6692, 0.32, 0.6254, 0.3378, 0.6252, 0.3335, 0.6743, 0.2948, 0.7015, 0.3161, 0.6692, 0.3335, 0.6743, 0.3073, 0.7104, 0.2992, 0.6653, 0.2949, 0.7049, 0.2955, 0.6987, 0.2992, 0.6653, 0.2046, 0.7048, 0.2, 0.6649, 0.2, 0.6649, 0.2039, 0.6986, 0.2, 0.6649, 0.1954, 0.6249, 0.1954, 0.6249, 0.2, 0.6649, 0.2992, 0.5854, 0.3036, 0.6257, 0.3036, 0.6257, 0.2992, 0.5854, 0.2497, 0.7049, 0.2046, 0.7048, 0.2039, 0.6986, 0.2497, 0.7049, 0.2046, 0.5452, 0.2497, 0.5451, 0.2497, 0.5451, 0.2046, 0.5452, 0.2, 0.585, 0.2046, 0.5452, 0.2046, 0.5452, 0.2, 0.585, 0.2497, 0.5451, 0.2949, 0.5451, 0.2949, 0.5451, 0.2497, 0.5451, 0.1954, 0.6249, 0.2, 0.585, 0.2, 0.585, 0.1954, 0.6249, 0.2949, 0.5451, 0.2992, 0.5854, 0.2992, 0.5854, 0.2949, 0.5451, 0.3036, 0.6257, 0.2992, 0.6653, 0.2992, 0.6653, 0.3036, 0.6257, 0.2949, 0.7049, 0.2497, 0.7049, 0.2497, 0.7049, 0.2955, 0.6987, 0.2992, 0.5854, 0.3036, 0.6257, 0.3036, 0.6257, 0.2992, 0.5854, 0.2949, 0.5451, 0.2992, 0.5854, 0.2992, 0.5854, 0.2949, 0.5451, 0.2177, 0.5452, 0.2497, 0.5451, 0.2497, 0.5451, 0.2177, 0.5452, 0.1954, 0.6249, 0.2, 0.585, 0.2, 0.585, 0.1954, 0.6249, 0.2497, 0.5451, 0.2818, 0.5451, 0.2817, 0.5451, 0.2497, 0.5451, 0.2, 0.585, 0.2046, 0.5452, 0.2046, 0.5452, 0.2, 0.585, 0.2, 0.6649, 0.1954, 0.6249, 0.1954, 0.6249, 0.2, 0.6649, 0.3036, 0.6257, 0.2992, 0.6653, 0.2992, 0.6653, 0.3036, 0.6257, 0.2992, 0.6653, 0.2955, 0.6987, 0.2957, 0.6973, 0.2992, 0.6653, 0.2039, 0.6986, 0.2, 0.6649, 0.2, 0.6649, 0.2038, 0.6972, 0.2039, 0.6986, 0.2038, 0.6972, 0.2038, 0.6972, 0.2039, 0.6986, 0.2955, 0.6987, 0.2497, 0.7049, 0.2497, 0.7049, 0.2955, 0.6987, 0.2957, 0.6973, 0.2955, 0.6987, 0.2955, 0.6987, 0.2957, 0.6973, 0.2497, 0.7049, 0.2039, 0.6986, 0.2039, 0.6986, 0.2497, 0.7049, 0.2957, 0.6973, 0.2955, 0.6987, 0.2955, 0.6987, 0.2957, 0.6973, 0.2955, 0.6987, 0.2497, 0.7049, 0.2497, 0.7049, 0.2955, 0.6987, 0.2039, 0.6986, 0.2038, 0.6972, 0.2038, 0.6972, 0.2039, 0.6986, 0.2497, 0.7049, 0.2039, 0.6986, 0.2039, 0.6986, 0.2497, 0.7049, 0.2497, 0.7049, 0.2039, 0.6986, 0.2039, 0.6986, 0.2497, 0.7049, 0.2955, 0.6987, 0.2497, 0.7049, 0.2497, 0.7049, 0.2955, 0.6987, 0.2955, 0.6987, 0.2955, 0.6987, 0.2955, 0.6987, 0.2955, 0.6987, 0.2039, 0.6986, 0.2039, 0.6986, 0.2039, 0.6986, 0.2039, 0.6986, 0.2992, 0.5854, 0.3036, 0.6257, 0.3036, 0.6257, 0.2992, 0.5854, 0.3036, 0.6257, 0.2992, 0.6653, 0.2992, 0.6653, 0.3036, 0.6257, 0.2957, 0.6973, 0.2957, 0.6973, 0.2957, 0.6973, 0.2957, 0.6973, 0.2038, 0.6972, 0.2, 0.6649, 0.2, 0.6649, 0.2038, 0.6972, 0.2957, 0.6973, 0.2957, 0.6973, 0.2957, 0.6973, 0.2957, 0.6973, 0.2038, 0.6972, 0.2038, 0.6972, 0.2038, 0.6972, 0.2038, 0.6972, 0.2177, 0.5452, 0.2497, 0.5451, 0.2497, 0.5451, 0.218, 0.5452, 0.2992, 0.6653, 0.2957, 0.6973, 0.2957, 0.6973, 0.2992, 0.6653, 0.2955, 0.6987, 0.2955, 0.6987, 0.2955, 0.6987, 0.2955, 0.6987, 0.2497, 0.5451, 0.2817, 0.5451, 0.2815, 0.5451, 0.2497, 0.5451, 0.1954, 0.6249, 0.2, 0.585, 0.2, 0.585, 0.1954, 0.6249, 0.2, 0.6649, 0.1954, 0.6249, 0.1954, 0.6249, 0.2, 0.6649, 0.2039, 0.6986, 0.2039, 0.6986, 0.2039, 0.6986, 0.2039, 0.6986, 0.2038, 0.6972, 0.2038, 0.6972, 0.2038, 0.6972, 0.2038, 0.6972, 0.2, 0.585, 0.2046, 0.5452, 0.2046, 0.5452, 0.2, 0.585, 0.2949, 0.5451, 0.2992, 0.5854, 0.2992, 0.5854, 0.2949, 0.5451, 0.2497, 0.5451, 0.2177, 0.5452, 0.2046, 0.5452, 0.2497, 0.5451, 0.2818, 0.5451, 0.2497, 0.5451, 0.2497, 0.5451, 0.2949, 0.5451, 0.2817, 0.5451, 0.2818, 0.5451, 0.2949, 0.5451, 0.2949, 0.5451, 0.2177, 0.5452, 0.2177, 0.5452, 0.2046, 0.5452, 0.2046, 0.5452, 0.218, 0.5452, 0.2497, 0.5451, 0.2497, 0.5451, 0.2046, 0.5452, 0.2497, 0.5451, 0.2815, 0.5451, 0.2949, 0.5451, 0.2497, 0.5451, 0.2177, 0.5452, 0.218, 0.5452, 0.2046, 0.5452, 0.2046, 0.5452, 0.2815, 0.5451, 0.2817, 0.5451, 0.2949, 0.5451, 0.2949, 0.5451, 0.2497, 0.699, 0.2039, 0.6986, 0.2039, 0.6986, 0.2497, 0.6986, 0.2955, 0.6987, 0.2497, 0.699, 0.2497, 0.6986, 0.2955, 0.6987, 0.2039, 0.6986, 0.2039, 0.6986, 0.2497, 0.699, 0.2497, 0.7049, 0.2497, 0.7049, 0.2497, 0.699, 0.2955, 0.6987, 0.2955, 0.6987, 0.2497, 0.6986, 0.2039, 0.6986, 0.2039, 0.6986, 0.2497, 0.6986, 0.2497, 0.6986, 0.2039, 0.6986, 0.2038, 0.6972, 0.2497, 0.6972, 0.2497, 0.6972, 0.2957, 0.6973, 0.2957, 0.6973, 0.2497, 0.6972, 0.2496, 0.6651, 0.2992, 0.6653, 0.2957, 0.6973, 0.2497, 0.6972, 0.2495, 0.6253, 0.3036, 0.6257, 0.2992, 0.6653, 0.2496, 0.6651, 0.2496, 0.5852, 0.2992, 0.5854, 0.3036, 0.6257, 0.2495, 0.6253, 0.2497, 0.5451, 0.2949, 0.5451, 0.2992, 0.5854, 0.2496, 0.5852, 0.2046, 0.5452, 0.2497, 0.5451, 0.2496, 0.5852, 0.2, 0.585, 0.2, 0.585, 0.2496, 0.5852, 0.2495, 0.6253, 0.1954, 0.6249, 0.1954, 0.6249, 0.2495, 0.6253, 0.2496, 0.6651, 0.2, 0.6649, 0.2, 0.6649, 0.2496, 0.6651, 0.2497, 0.6972, 0.2038, 0.6972, 0.2038, 0.6972, 0.2497, 0.6972, 0.2497, 0.6972, 0.2038, 0.6972, 0.2955, 0.6987, 0.2497, 0.6986, 0.2497, 0.6972, 0.2957, 0.6973, 0.2955, 0.6987, 0.2497, 0.6986, 0.2497, 0.6986, 0.2955, 0.6987, 0.6458, 0.625, 0.6441, 0.6879, 0.0, 0.0, 0.0, 0.0, 0.6441, 0.6879, 0.5647, 0.6897, 0.0, 0.0, 0.0, 0.0, 0.6441, 0.5621, 0.6458, 0.625, 0.0, 0.0, 0.0, 0.0, 0.5647, 0.5603, 0.6441, 0.5621, 0.0, 0.0, 0.0, 0.0, 0.5, 0.5599, 0.5647, 0.5603, 0.0, 0.0, 0.06998, 0.07837, 0.5, 0.625, 0.5, 0.5599, 0.06998, 0.07837, 0.06998, 0.08748, 0.5, 0.6901, 0.5, 0.625, 0.06998, 0.08748, 0.06998, 0.09659, 0.5647, 0.6897, 0.5, 0.6901, 0.06998, 0.09659, 0.0, 0.0, 0.06998, 0.07837, 0.0, 0.0, 0.0, 0.0, 0.0, 0.0, 0.06998, 0.09659, 0.06998, 0.08748, 0.0, 0.0, 0.0, 0.0, 0.0, 0.0, 0.0, 0.0, 0.0, 0.0, 0.06998, 0.08748, 0.06998, 0.07837, 0.0, 0.0, 0.0, 0.0, 0.0, 0.0, 0.06998, 0.09659, 0.0, 0.0, 0.0, 0.0, 0.0, 0.0, 0.0, 0.0, 0.0, 0.0, 0.0, 0.0, 0.0, 0.0, 0.0, 0.0, 0.0, 0.0, 0.0, 0.0, 0.0, 0.0, 0.0, 0.0, 0.0, 0.0, 0.0, 0.0, 0.0, 0.0, 0.0, 0.0, 0.0, 0.0, 0.0, 0.0, 0.0, 0.0, 0.0, 0.0, 0.0, 0.0, 0.0, 0.0, 0.0, 0.0, 0.0, 0.0, 0.0, 0.0, 0.0, 0.0, 0.0, 0.0, 0.0, 0.0, 0.0, 0.0, 0.0, 0.0, 0.0, 0.0, 0.0, 0.0, 0.0, 0.0, 0.0, 0.0, 0.0, 0.0, 0.0, 0.0, 0.0, 0.0, 0.0, 0.0, 0.0, 0.0, 0.0, 0.0, 0.0, 0.0, 0.0, 0.0, 0.0, 0.0, 0.0, 0.0, 0.0, 0.0, 0.0, 0.0, 0.0, 0.0, 0.0, 0.0, 0.0, 0.0, 0.0, 0.0, 0.0, 0.0, 0.0, 0.0, 0.0, 0.0, 0.0, 0.0, 0.0, 0.0, 0.0, 0.0, 0.0, 0.0, 0.0, 0.0, 0.0, 0.0, 0.0, 0.0, 0.0, 0.0, 0.0, 0.0, 0.0, 0.0, 0.0, 0.0, 0.0, 0.0, 0.0, 0.0, 0.0, 0.0, 0.0, 0.0, 0.0, 0.0, 0.0, 0.0, 0.0, 0.0, 0.0, 0.0, 0.0, 0.0, 0.0, 0.0, 0.0, 0.0, 0.0, 0.0, 0.0, 0.0, 0.0, 0.0, 0.0, 0.0, 0.0, 0.0, 0.0, 0.0, 0.0, 0.0, 0.0, 0.0, 0.0, 0.0, 0.0, 0.0, 0.0, 0.0, 0.0, 0.0, 0.0, 0.0, 0.0, 0.0, 0.0, 0.0, 0.0, 0.0, 0.0, 0.0, 0.0, 0.0, 0.0, 0.0, 0.0, 0.0, 0.0, 0.0, 0.0, 0.0, 0.0, 0.0, 0.0, 0.0, 0.0, 0.0, 0.0, 0.0, 0.75, 0.125, 0.75, 0.25, 0.625, 0.25, 0.625, 0.125, 0.75, 0.375, 0.75, 0.5, 0.625, 0.5, 0.625, 0.375, 0.75, 0.625, 0.75, 0.75, 0.625, 0.75, 0.625, 0.625, 0.75, 0.875, 0.6875, 1.0, 0.625, 0.875, 0.75, 0.25, 0.75, 0.375, 0.625, 0.375, 0.625, 0.25, 0.75, 0.5, 0.75, 0.625, 0.625, 0.625, 0.625, 0.5, 0.75, 0.75, 0.75, 0.875, 0.625, 0.875, 0.625, 0.75, 0.625, 0.25, 0.625, 0.375, 0.5, 0.375, 0.5, 0.25, 0.625, 0.5, 0.625, 0.625, 0.5, 0.625, 0.5, 0.5, 0.625, 0.75, 0.625, 0.875, 0.5, 0.875, 0.5, 0.75, 0.625, 0.125, 0.625, 0.25, 0.5, 0.25, 0.5, 0.125, 0.625, 0.375, 0.625, 0.5, 0.5, 0.5, 0.5, 0.375, 0.625, 0.625, 0.625, 0.75, 0.5, 0.75, 0.5, 0.625, 0.625, 0.875, 0.5625, 1.0, 0.5, 0.875, 0.5, 0.5, 0.5, 0.625, 0.375, 0.625, 0.375, 0.5, 0.5, 0.75, 0.5, 0.875, 0.375, 0.875, 0.375, 0.75, 0.5, 0.125, 0.5, 0.25, 0.375, 0.25, 0.375, 0.125, 0.5, 0.375, 0.5, 0.5, 0.375, 0.5, 0.375, 0.375, 0.5, 0.625, 0.5, 0.75, 0.375, 0.75, 0.375, 0.625, 0.5, 0.875, 0.4375, 1.0, 0.375, 0.875, 0.5, 0.25, 0.5, 0.375, 0.375, 0.375, 0.375, 0.25, 0.375, 0.125, 0.375, 0.25, 0.25, 0.25, 0.25, 0.125, 0.375, 0.375, 0.375, 0.5, 0.25, 0.5, 0.25, 0.375, 0.375, 0.625, 0.375, 0.75, 0.25, 0.75, 0.25, 0.625, 0.375, 0.875, 0.3125, 1.0, 0.25, 0.875, 0.375, 0.25, 0.375, 0.375, 0.25, 0.375, 0.25, 0.25, 0.375, 0.5, 0.375, 0.625, 0.25, 0.625, 0.25, 0.5, 0.375, 0.75, 0.375, 0.875, 0.25, 0.875, 0.25, 0.75, 0.0, 0.0, 0.0, 0.0, 0.0, 0.0, 0.0, 0.0, 0.0, 0.0, 0.0, 0.0, 0.0, 0.0, 0.0, 0.0, 0.0, 0.0, 0.0, 0.0, 0.0, 0.0, 0.0, 0.0, 0.0, 0.0, 0.0, 0.0, 0.0, 0.0, 0.0, 0.0, 0.0, 0.0, 0.0, 0.0, 0.0, 0.0, 0.0, 0.0, 0.0, 0.0, 0.0, 0.0, 0.0, 0.0, 0.0, 0.0, 0.0, 0.0, 0.0, 0.0, 0.0, 0.0, 0.0, 0.0, 0.0, 0.0, 0.0, 0.0, 0.0, 0.0, 0.0, 0.0, 0.0, 0.0, 0.0, 0.0, 0.0, 0.0, 0.0, 0.0, 0.0, 0.0, 0.0, 0.0, 0.0, 0.0, 0.0, 0.0, 0.0, 0.0, 0.0, 0.0, 0.0, 0.0, 0.0, 0.0, 0.0, 0.0, 0.0, 0.0, 0.0, 0.0, 0.0, 0.0, 0.0, 0.0, 0.0, 0.0, 0.0, 0.0, 0.0, 0.0, 0.0, 0.0, 0.0, 0.0, 0.0, 0.0, 0.0, 0.0, 0.0, 0.0, 0.0, 0.0, 0.0, 0.0, 0.0, 0.0, 0.0, 0.0, 0.0, 0.0, 0.0, 0.0, 0.0, 0.0, 0.0, 0.0, 0.0, 0.0, 0.0, 0.0, 0.0, 0.0, 0.0, 0.0, 0.0, 0.0, 0.0, 0.0, 0.0, 0.0, 0.0, 0.0, 0.0, 0.0, 0.0, 0.0, 0.0, 0.0, 0.0, 0.0, 0.0, 0.0, 0.0, 0.0, 0.0, 0.0, 0.0, 0.0, 0.0, 0.0, 0.0, 0.0, 0.0, 0.0, 0.0, 0.0, 0.0, 0.0, 0.0, 0.0, 0.0, 0.0, 0.0, 0.0, 0.0, 0.0, 0.0, 0.0, 0.0, 0.0, 0.0, 0.0, 0.0, 0.0, 0.0, 0.0, 0.0, 0.0, 0.0, 0.0, 0.0, 0.0, 0.0, 0.0, 0.0, 0.0, 0.0, 0.0, 0.0, 0.0, 0.0, 0.0, 0.0, 0.0, 0.0, 0.0, 0.0, 0.0, 0.0, 0.0, 0.0, 0.0, 0.0, 0.0, 0.0, 0.0, 0.0, 0.0, 0.0, 0.0, 0.0, 0.0, 0.0, 0.0, 0.0, 0.0, 0.0, 0.0, 0.0, 0.0, 0.0, 0.0, 0.0, 0.0, 0.0, 0.0, 0.0, 0.0, 0.0, 0.0, 0.0, 0.0, 0.0, 0.0, 0.0, 0.0, 0.0, 0.0, 0.0, 0.0, 0.0, 0.0, 0.5, 0.4792, 0.5, 0.5599, 0.5647, 0.5603, 0.5629, 0.4809, 0.5629, 0.4809, 0.5647, 0.5603, 0.6441, 0.5621, 0.625, 0.5, 0.2138, 0.6947, 0.2165, 0.693, 0.201, 0.6637, 0.1961, 0.665, 0.1961, 0.665, 0.201, 0.6637, 0.1975, 0.6249, 0.1924, 0.6249, 0.201, 0.6637, 0.2, 0.6649, 0.1954, 0.6249, 0.1975, 0.6249, 0.2165, 0.693, 0.2046, 0.7048, 0.2, 0.6649, 0.201, 0.6637, 0.625, 0.5, 0.6441, 0.5621, 0.7522, 0.5625, 0.75, 0.5, 0.75, 0.5, 0.7522, 0.5625, 0.875, 0.5625, 0.875, 0.5, 0.6441, 0.5621, 0.6458, 0.625, 0.6941, 0.625, 0.7522, 0.5625, 0.375, 0.25, 0.375, 0.375, 0.4375, 0.3728, 0.4375, 0.25, 0.4375, 0.25, 0.4375, 0.3728, 0.5, 0.3724, 0.5, 0.25, 0.4375, 0.3728, 0.4378, 0.4809, 0.5, 0.4792, 0.5, 0.3724, 0.375, 0.375, 0.375, 0.5, 0.4378, 0.4809, 0.4375, 0.3728, 0.375, 0.5, 0.3876, 0.5641, 0.439, 0.5605, 0.4378, 0.4809, 0.4378, 0.4809, 0.439, 0.5605, 0.5, 0.5599, 0.5, 0.4792, 0.439, 0.5605, 0.4393, 0.625, 0.5, 0.625, 0.5, 0.5599, 0.3876, 0.5641, 0.3896, 0.625, 0.4393, 0.625, 0.439, 0.5605, 0.3896, 0.625, 0.3876, 0.686, 0.439, 0.6895, 0.4393, 0.625, 0.4393, 0.625, 0.439, 0.6895, 0.5, 0.6901, 0.5, 0.625, 0.439, 0.6895, 0.4378, 0.7691, 0.5, 0.7708, 0.5, 0.6901, 0.3876, 0.686, 0.375, 0.75, 0.4378, 0.7691, 0.439, 0.6895, 0.375, 0.75, 0.375, 0.875, 0.4375, 0.8772, 0.4378, 0.7691, 0.4378, 0.7691, 0.4375, 0.8772, 0.5, 0.8776, 0.5, 0.7708, 0.4375, 0.8772, 0.4375, 1.0, 0.5, 1.0, 0.5, 0.8776, 0.375, 0.875, 0.375, 1.0, 0.4375, 1.0, 0.4375, 0.8772, 0.5, 0.25, 0.5, 0.3724, 0.5625, 0.3728, 0.5625, 0.25, 0.5625, 0.25, 0.5625, 0.3728, 0.625, 0.375, 0.625, 0.25, 0.5625, 0.3728, 0.5629, 0.4809, 0.625, 0.5, 0.625, 0.375, 0.5, 0.3724, 0.5, 0.4792, 0.5629, 0.4809, 0.5625, 0.3728, 0.5647, 0.6897, 0.5629, 0.7691, 0.625, 0.75, 0.6441, 0.6879, 0.5, 0.6901, 0.5, 0.7708, 0.5629, 0.7691, 0.5647, 0.6897, 0.5, 0.7708, 0.5, 0.8776, 0.5625, 0.8772, 0.5629, 0.7691, 0.5629, 0.7691, 0.5625, 0.8772, 0.625, 0.875, 0.625, 0.75, 0.5625, 0.8772, 0.5625, 1.0, 0.625, 1.0, 0.625, 0.875, 0.5, 0.8776, 0.5, 1.0, 0.5625, 1.0, 0.5625, 0.8772, 0.3069, 0.6254, 0.3017, 0.6255, 0.2983, 0.6641, 0.3032, 0.6654, 0.3032, 0.6654, 0.2983, 0.6641, 0.2829, 0.6932, 0.2856, 0.6948, 0.2983, 0.6641, 0.2992, 0.6653, 0.2949, 0.7049, 0.2829, 0.6932, 0.3017, 0.6255, 0.3036, 0.6257, 0.2992, 0.6653, 0.2983, 0.6641, 0.6458, 0.625, 0.6441, 0.6879, 0.7522, 0.6875, 0.6941, 0.625, 0.7522, 0.6875, 0.75, 0.75, 0.875, 0.75, 0.875, 0.6875, 0.6441, 0.6879, 0.625, 0.75, 0.75, 0.75, 0.7522, 0.6875, 0.3073, 0.7104, 0.3241, 0.7215, 0.354, 0.6799, 0.3335, 0.6743, 0.3335, 0.6743, 0.354, 0.6799, 0.3582, 0.6251, 0.3378, 0.6252, 0.354, 0.6799, 0.3876, 0.686, 0.3896, 0.625, 0.3582, 0.6251, 0.3241, 0.7215, 0.375, 0.75, 0.3876, 0.686, 0.354, 0.6799, 0.1924, 0.5396, 0.1761, 0.5285, 0.1473, 0.5701, 0.1662, 0.5759, 0.1662, 0.5759, 0.1473, 0.5701, 0.1434, 0.625, 0.1617, 0.625, 0.1473, 0.5701, 0.125, 0.5625, 0.125, 0.625, 0.1434, 0.625, 0.1761, 0.5285, 0.125, 0.5, 0.125, 0.5625, 0.1473, 0.5701, 0.1617, 0.625, 0.1434, 0.625, 0.1473, 0.6799, 0.1662, 0.6741, 0.1662, 0.6741, 0.1473, 0.6799, 0.1761, 0.7215, 0.1924, 0.7103, 0.1473, 0.6799, 0.125, 0.6875, 0.125, 0.75, 0.1761, 0.7215, 0.1434, 0.625, 0.125, 0.625, 0.125, 0.6875, 0.1473, 0.6799, 0.3073, 0.5397, 0.3241, 0.5286, 0.2499, 0.5152, 0.2499, 0.5268, 0.2499, 0.5268, 0.2499, 0.5152, 0.1761, 0.5285, 0.1924, 0.5396, 0.2499, 0.5152, 0.25, 0.5, 0.125, 0.5, 0.1761, 0.5285, 0.3241, 0.5286, 0.375, 0.5, 0.25, 0.5, 0.2499, 0.5152, 0.3378, 0.6252, 0.3582, 0.6251, 0.354, 0.5703, 0.3335, 0.5761, 0.3335, 0.5761, 0.354, 0.5703, 0.3241, 0.5286, 0.3073, 0.5397, 0.354, 0.5703, 0.3876, 0.5641, 0.375, 0.5, 0.3241, 0.5286, 0.3582, 0.6251, 0.3896, 0.625, 0.3876, 0.5641, 0.354, 0.5703, 0.1924, 0.7103, 0.1761, 0.7215, 0.2499, 0.7348, 0.2499, 0.7232, 0.2499, 0.7232, 0.2499, 0.7348, 0.3241, 0.7215, 0.3073, 0.7104, 0.2499, 0.7348, 0.25, 0.75, 0.375, 0.75, 0.3241, 0.7215, 0.1761, 0.7215, 0.125, 0.75, 0.25, 0.75, 0.2499, 0.7348, 0.2856, 0.6948, 0.2829, 0.6932, 0.2497, 0.7026, 0.2498, 0.7052, 0.2498, 0.7052, 0.2497, 0.7026, 0.2165, 0.693, 0.2138, 0.6947, 0.2497, 0.7026, 0.2497, 0.7049, 0.2046, 0.7048, 0.2165, 0.693, 0.2829, 0.6932, 0.2949, 0.7049, 0.2497, 0.7049, 0.2497, 0.7026, 0.2138, 0.5553, 0.2165, 0.557, 0.2497, 0.5475, 0.2498, 0.5449, 0.2498, 0.5449, 0.2497, 0.5475, 0.2829, 0.557, 0.2856, 0.5554, 0.2497, 0.5475, 0.2497, 0.5451, 0.2949, 0.5451, 0.2829, 0.557, 0.2165, 0.557, 0.2046, 0.5452, 0.2497, 0.5451, 0.2497, 0.5475, 0.1924, 0.6249, 0.1975, 0.6249, 0.201, 0.5862, 0.1961, 0.5849, 0.1961, 0.5849, 0.201, 0.5862, 0.2165, 0.557, 0.2138, 0.5553, 0.201, 0.5862, 0.2, 0.585, 0.2046, 0.5452, 0.2165, 0.557, 0.1975, 0.6249, 0.1954, 0.6249, 0.2, 0.585, 0.201, 0.5862, 0.2856, 0.5554, 0.2829, 0.557, 0.2983, 0.5866, 0.3032, 0.5852, 0.3032, 0.5852, 0.2983, 0.5866, 0.3017, 0.6255, 0.3069, 0.6254, 0.2983, 0.5866, 0.2992, 0.5854, 0.3036, 0.6257, 0.3017, 0.6255, 0.2829, 0.557, 0.2949, 0.5451, 0.2992, 0.5854, 0.2983, 0.5866, 0.2138, 0.6947, 0.2047, 0.7013, 0.2498, 0.7128, 0.2498, 0.7052, 0.2498, 0.7052, 0.2498, 0.7128, 0.2948, 0.7015, 0.2856, 0.6948, 0.2498, 0.7128, 0.2499, 0.7232, 0.3073, 0.7104, 0.2948, 0.7015, 0.2047, 0.7013, 0.1924, 0.7103, 0.2499, 0.7232, 0.2498, 0.7128, 0.3069, 0.6254, 0.32, 0.6254, 0.3161, 0.5813, 0.3032, 0.5852, 0.3032, 0.5852, 0.3161, 0.5813, 0.2948, 0.5487, 0.2856, 0.5554, 0.3161, 0.5813, 0.3335, 0.5761, 0.3073, 0.5397, 0.2948, 0.5487, 0.32, 0.6254, 0.3378, 0.6252, 0.3335, 0.5761, 0.3161, 0.5813, 0.2856, 0.5554, 0.2948, 0.5487, 0.2498, 0.5372, 0.2498, 0.5449, 0.2498, 0.5449, 0.2498, 0.5372, 0.2047, 0.5487, 0.2138, 0.5553, 0.2498, 0.5372, 0.2499, 0.5268, 0.1924, 0.5396, 0.2047, 0.5487, 0.2948, 0.5487, 0.3073, 0.5397, 0.2499, 0.5268, 0.2498, 0.5372, 0.1924, 0.6249, 0.1794, 0.625, 0.1834, 0.6689, 0.1961, 0.665, 0.1961, 0.665, 0.1834, 0.6689, 0.2047, 0.7013, 0.2138, 0.6947, 0.1834, 0.6689, 0.1662, 0.6741, 0.1924, 0.7103, 0.2047, 0.7013, 0.1794, 0.625, 0.1617, 0.625, 0.1662, 0.6741, 0.1834, 0.6689, 0.2138, 0.5553, 0.2047, 0.5487, 0.1834, 0.5811, 0.1961, 0.5849, 0.1961, 0.5849, 0.1834, 0.5811, 0.1794, 0.625, 0.1924, 0.6249, 0.1834, 0.5811, 0.1662, 0.5759, 0.1617, 0.625, 0.1794, 0.625, 0.2047, 0.5487, 0.1924, 0.5396, 0.1662, 0.5759, 0.1834, 0.5811, 0.2856, 0.6948, 0.2948, 0.7015, 0.3161, 0.6692, 0.3032, 0.6654, 0.3032, 0.6654, 0.3161, 0.6692, 0.32, 0.6254, 0.3069, 0.6254, 0.3161, 0.6692, 0.3335, 0.6743, 0.3378, 0.6252, 0.32, 0.6254, 0.2948, 0.7015, 0.3073, 0.7104, 0.3335, 0.6743, 0.3161, 0.6692, 0.2992, 0.6653, 0.2992, 0.6653, 0.2955, 0.6987, 0.2949, 0.7049, 0.2046, 0.7048, 0.2039, 0.6986, 0.2, 0.6649, 0.2, 0.6649, 0.2, 0.6649, 0.2, 0.6649, 0.1954, 0.6249, 0.1954, 0.6249, 0.2992, 0.5854, 0.2992, 0.5854, 0.3036, 0.6257, 0.3036, 0.6257, 0.2497, 0.7049, 0.2497, 0.7049, 0.2039, 0.6986, 0.2046, 0.7048, 0.2046, 0.5452, 0.2046, 0.5452, 0.2497, 0.5451, 0.2497, 0.5451, 0.2, 0.585, 0.2, 0.585, 0.2046, 0.5452, 0.2046, 0.5452, 0.2497, 0.5451, 0.2497, 0.5451, 0.2949, 0.5451, 0.2949, 0.5451, 0.1954, 0.6249, 0.1954, 0.6249, 0.2, 0.585, 0.2, 0.585, 0.2949, 0.5451, 0.2949, 0.5451, 0.2992, 0.5854, 0.2992, 0.5854, 0.3036, 0.6257, 0.3036, 0.6257, 0.2992, 0.6653, 0.2992, 0.6653, 0.2949, 0.7049, 0.2955, 0.6987, 0.2497, 0.7049, 0.2497, 0.7049, 0.2992, 0.5854, 0.2992, 0.5854, 0.3036, 0.6257, 0.3036, 0.6257, 0.2949, 0.5451, 0.2949, 0.5451, 0.2992, 0.5854, 0.2992, 0.5854, 0.2177, 0.5452, 0.2177, 0.5452, 0.2497, 0.5451, 0.2497, 0.5451, 0.1954, 0.6249, 0.1954, 0.6249, 0.2, 0.585, 0.2, 0.585, 0.2497, 0.5451, 0.2497, 0.5451, 0.2817, 0.5451, 0.2818, 0.5451, 0.2, 0.585, 0.2, 0.585, 0.2046, 0.5452, 0.2046, 0.5452, 0.2, 0.6649, 0.2, 0.6649, 0.1954, 0.6249, 0.1954, 0.6249, 0.3036, 0.6257, 0.3036, 0.6257, 0.2992, 0.6653, 0.2992, 0.6653, 0.2992, 0.6653, 0.2992, 0.6653, 0.2957, 0.6973, 0.2955, 0.6987, 0.2039, 0.6986, 0.2038, 0.6972, 0.2, 0.6649, 0.2, 0.6649, 0.2039, 0.6986, 0.2039, 0.6986, 0.2038, 0.6972, 0.2038, 0.6972, 0.2955, 0.6987, 0.2955, 0.6987, 0.2497, 0.7049, 0.2497, 0.7049, 0.2957, 0.6973, 0.2957, 0.6973, 0.2955, 0.6987, 0.2955, 0.6987, 0.2497, 0.7049, 0.2497, 0.7049, 0.2039, 0.6986, 0.2039, 0.6986, 0.2957, 0.6973, 0.2957, 0.6973, 0.2955, 0.6987, 0.2955, 0.6987, 0.2955, 0.6987, 0.2955, 0.6987, 0.2497, 0.7049, 0.2497, 0.7049, 0.2039, 0.6986, 0.2039, 0.6986, 0.2038, 0.6972, 0.2038, 0.6972, 0.2497, 0.7049, 0.2497, 0.7049, 0.2039, 0.6986, 0.2039, 0.6986, 0.2497, 0.7049, 0.2497, 0.7049, 0.2039, 0.6986, 0.2039, 0.6986, 0.2955, 0.6987, 0.2955, 0.6987, 0.2497, 0.7049, 0.2497, 0.7049, 0.2955, 0.6987, 0.2955, 0.6987, 0.2955, 0.6987, 0.2955, 0.6987, 0.2039, 0.6986, 0.2039, 0.6986, 0.2039, 0.6986, 0.2039, 0.6986, 0.2992, 0.5854, 0.2992, 0.5854, 0.3036, 0.6257, 0.3036, 0.6257, 0.3036, 0.6257, 0.3036, 0.6257, 0.2992, 0.6653, 0.2992, 0.6653, 0.2957, 0.6973, 0.2957, 0.6973, 0.2957, 0.6973, 0.2957, 0.6973, 0.2038, 0.6972, 0.2038, 0.6972, 0.2, 0.6649, 0.2, 0.6649, 0.2957, 0.6973, 0.2957, 0.6973, 0.2957, 0.6973, 0.2957, 0.6973, 0.2038, 0.6972, 0.2038, 0.6972, 0.2038, 0.6972, 0.2038, 0.6972, 0.2177, 0.5452, 0.218, 0.5452, 0.2497, 0.5451, 0.2497, 0.5451, 0.2992, 0.6653, 0.2992, 0.6653, 0.2957, 0.6973, 0.2957, 0.6973, 0.2955, 0.6987, 0.2955, 0.6987, 0.2955, 0.6987, 0.2955, 0.6987, 0.2497, 0.5451, 0.2497, 0.5451, 0.2815, 0.5451, 0.2817, 0.5451, 0.1954, 0.6249, 0.1954, 0.6249, 0.2, 0.585, 0.2, 0.585, 0.2, 0.6649, 0.2, 0.6649, 0.1954, 0.6249, 0.1954, 0.6249, 0.2039, 0.6986, 0.2039, 0.6986, 0.2039, 0.6986, 0.2039, 0.6986, 0.2038, 0.6972, 0.2038, 0.6972, 0.2038, 0.6972, 0.2038, 0.6972, 0.2, 0.585, 0.2, 0.585, 0.2046, 0.5452, 0.2046, 0.5452, 0.2949, 0.5451, 0.2949, 0.5451, 0.2992, 0.5854, 0.2992, 0.5854, 0.2497, 0.5451, 0.2497, 0.5451, 0.2046, 0.5452, 0.2177, 0.5452, 0.2818, 0.5451, 0.2949, 0.5451, 0.2497, 0.5451, 0.2497, 0.5451, 0.2817, 0.5451, 0.2949, 0.5451, 0.2949, 0.5451, 0.2818, 0.5451, 0.2177, 0.5452, 0.2046, 0.5452, 0.2046, 0.5452, 0.2177, 0.5452, 0.218, 0.5452, 0.2046, 0.5452, 0.2497, 0.5451, 0.2497, 0.5451, 0.2497, 0.5451, 0.2497, 0.5451, 0.2949, 0.5451, 0.2815, 0.5451, 0.2177, 0.5452, 0.2046, 0.5452, 0.2046, 0.5452, 0.218, 0.5452, 0.2815, 0.5451, 0.2949, 0.5451, 0.2949, 0.5451, 0.2817, 0.5451, 0.2497, 0.699, 0.2497, 0.6986, 0.2039, 0.6986, 0.2039, 0.6986, 0.2955, 0.6987, 0.2955, 0.6987, 0.2497, 0.6986, 0.2497, 0.699, 0.2039, 0.6986, 0.2497, 0.7049, 0.2497, 0.699, 0.2039, 0.6986, 0.2497, 0.7049, 0.2955, 0.6987, 0.2955, 0.6987, 0.2497, 0.699, 0.2497, 0.6986, 0.2497, 0.6986, 0.2039, 0.6986, 0.2039, 0.6986, 0.2497, 0.6986, 0.2497, 0.6972, 0.2038, 0.6972, 0.2039, 0.6986, 0.2497, 0.6972, 0.2497, 0.6972, 0.2957, 0.6973, 0.2957, 0.6973, 0.2496, 0.6651, 0.2497, 0.6972, 0.2957, 0.6973, 0.2992, 0.6653, 0.2495, 0.6253, 0.2496, 0.6651, 0.2992, 0.6653, 0.3036, 0.6257, 0.2496, 0.5852, 0.2495, 0.6253, 0.3036, 0.6257, 0.2992, 0.5854, 0.2497, 0.5451, 0.2496, 0.5852, 0.2992, 0.5854, 0.2949, 0.5451, 0.2046, 0.5452, 0.2, 0.585, 0.2496, 0.5852, 0.2497, 0.5451, 0.2, 0.585, 0.1954, 0.6249, 0.2495, 0.6253, 0.2496, 0.5852, 0.1954, 0.6249, 0.2, 0.6649, 0.2496, 0.6651, 0.2495, 0.6253, 0.2, 0.6649, 0.2038, 0.6972, 0.2497, 0.6972, 0.2496, 0.6651, 0.2038, 0.6972, 0.2038, 0.6972, 0.2497, 0.6972, 0.2497, 0.6972, 0.2955, 0.6987, 0.2957, 0.6973, 0.2497, 0.6972, 0.2497, 0.6986, 0.2955, 0.6987, 0.2955, 0.6987, 0.2497, 0.6986, 0.2497, 0.6986, 0.6458, 0.625, 0.0, 0.0, 0.0, 0.0, 0.6441, 0.6879, 0.6441, 0.6879, 0.0, 0.0, 0.0, 0.0, 0.5647, 0.6897, 0.6441, 0.5621, 0.0, 0.0, 0.0, 0.0, 0.6458, 0.625, 0.5647, 0.5603, 0.0, 0.0, 0.0, 0.0, 0.6441, 0.5621, 0.5, 0.5599, 0.06998, 0.07837, 0.0, 0.0, 0.5647, 0.5603, 0.5, 0.625, 0.06998, 0.08748, 0.06998, 0.07837, 0.5, 0.5599, 0.5, 0.6901, 0.06998, 0.09659, 0.06998, 0.08748, 0.5, 0.625, 0.5647, 0.6897, 0.0, 0.0, 0.06998, 0.09659, 0.5, 0.6901, 0.06998, 0.07837, 0.0, 0.0, 0.0, 0.0, 0.0, 0.0, 0.06998, 0.09659, 0.0, 0.0, 0.0, 0.0, 0.06998, 0.08748, 0.0, 0.0, 0.0, 0.0, 0.0, 0.0, 0.06998, 0.08748, 0.0, 0.0, 0.0, 0.0, 0.06998, 0.07837, 0.0, 0.0, 0.0, 0.0, 0.0, 0.0, 0.06998, 0.09659, 0.0, 0.0, 0.0, 0.0, 0.0, 0.0, 0.0, 0.0, 0.0, 0.0, 0.0, 0.0, 0.0, 0.0, 0.0, 0.0, 0.0, 0.0, 0.0, 0.0, 0.0, 0.0, 0.0, 0.0, 0.0, 0.0, 0.0, 0.0, 0.0, 0.0, 0.0, 0.0, 0.0, 0.0, 0.0, 0.0, 0.0, 0.0, 0.0, 0.0, 0.0, 0.0, 0.0, 0.0, 0.0, 0.0, 0.0, 0.0, 0.0, 0.0, 0.0, 0.0, 0.0, 0.0, 0.0, 0.0, 0.0, 0.0, 0.0, 0.0, 0.0, 0.0, 0.0, 0.0, 0.0, 0.0, 0.0, 0.0, 0.0, 0.0, 0.0, 0.0, 0.0, 0.0, 0.0, 0.0, 0.0, 0.0, 0.0, 0.0, 0.0, 0.0, 0.0, 0.0, 0.0, 0.0, 0.0, 0.0, 0.0, 0.0, 0.0, 0.0, 0.0, 0.0, 0.0, 0.0, 0.0, 0.0, 0.0, 0.0, 0.0, 0.0, 0.0, 0.0, 0.0, 0.0, 0.0, 0.0, 0.0, 0.0, 0.0, 0.0, 0.0, 0.0, 0.0, 0.0, 0.0, 0.0, 0.0, 0.0, 0.0, 0.0, 0.0, 0.0, 0.0, 0.0, 0.0, 0.0, 0.0, 0.0, 0.0, 0.0, 0.0, 0.0, 0.0, 0.0, 0.0, 0.0, 0.0, 0.0, 0.0, 0.0, 0.0, 0.0, 0.0, 0.0, 0.0, 0.0, 0.0, 0.0, 0.0, 0.0, 0.0, 0.0, 0.0, 0.0, 0.0, 0.0, 0.0, 0.0, 0.0, 0.0, 0.0, 0.0, 0.0, 0.0, 0.0, 0.0, 0.0, 0.0, 0.0, 0.0, 0.0, 0.0, 0.0, 0.0, 0.0, 0.0, 0.0, 0.0, 0.0, 0.0, 0.0, 0.0, 0.0, 0.0, 0.0, 0.0, 0.0, 0.0, 0.0, 0.0, 0.0, 0.0, 0.0, 0.0, 0.0, 0.0, 0.75, 0.125, 0.625, 0.125, 0.625, 0.25, 0.75, 0.25, 0.75, 0.375, 0.625, 0.375, 0.625, 0.5, 0.75, 0.5, 0.75, 0.625, 0.625, 0.625, 0.625, 0.75, 0.75, 0.75, 0.75, 0.875, 0.625, 0.875, 0.6875, 1.0, 0.75, 0.25, 0.625, 0.25, 0.625, 0.375, 0.75, 0.375, 0.75, 0.5, 0.625, 0.5, 0.625, 0.625, 0.75, 0.625, 0.75, 0.75, 0.625, 0.75, 0.625, 0.875, 0.75, 0.875, 0.625, 0.25, 0.5, 0.25, 0.5, 0.375, 0.625, 0.375, 0.625, 0.5, 0.5, 0.5, 0.5, 0.625, 0.625, 0.625, 0.625, 0.75, 0.5, 0.75, 0.5, 0.875, 0.625, 0.875, 0.625, 0.125, 0.5, 0.125, 0.5, 0.25, 0.625, 0.25, 0.625, 0.375, 0.5, 0.375, 0.5, 0.5, 0.625, 0.5, 0.625, 0.625, 0.5, 0.625, 0.5, 0.75, 0.625, 0.75, 0.625, 0.875, 0.5, 0.875, 0.5625, 1.0, 0.5, 0.5, 0.375, 0.5, 0.375, 0.625, 0.5, 0.625, 0.5, 0.75, 0.375, 0.75, 0.375, 0.875, 0.5, 0.875, 0.5, 0.125, 0.375, 0.125, 0.375, 0.25, 0.5, 0.25, 0.5, 0.375, 0.375, 0.375, 0.375, 0.5, 0.5, 0.5, 0.5, 0.625, 0.375, 0.625, 0.375, 0.75, 0.5, 0.75, 0.5, 0.875, 0.375, 0.875, 0.4375, 1.0, 0.5, 0.25, 0.375, 0.25, 0.375, 0.375, 0.5, 0.375, 0.375, 0.125, 0.25, 0.125, 0.25, 0.25, 0.375, 0.25, 0.375, 0.375, 0.25, 0.375, 0.25, 0.5, 0.375, 0.5, 0.375, 0.625, 0.25, 0.625, 0.25, 0.75, 0.375, 0.75, 0.375, 0.875, 0.25, 0.875, 0.3125, 1.0, 0.375, 0.25, 0.25, 0.25, 0.25, 0.375, 0.375, 0.375, 0.375, 0.5, 0.25, 0.5, 0.25, 0.625, 0.375, 0.625, 0.375, 0.75, 0.25, 0.75, 0.25, 0.875, 0.375, 0.875, 0.0, 0.0, 0.0, 0.0, 0.0, 0.0, 0.0, 0.0, 0.0, 0.0, 0.0, 0.0, 0.0, 0.0, 0.0, 0.0, 0.0, 0.0, 0.0, 0.0, 0.0, 0.0, 0.0, 0.0, 0.0, 0.0, 0.0, 0.0, 0.0, 0.0, 0.0, 0.0, 0.0, 0.0, 0.0, 0.0, 0.0, 0.0, 0.0, 0.0, 0.0, 0.0, 0.0, 0.0, 0.0, 0.0, 0.0, 0.0, 0.0, 0.0, 0.0, 0.0, 0.0, 0.0, 0.0, 0.0, 0.0, 0.0, 0.0, 0.0, 0.0, 0.0, 0.0, 0.0, 0.0, 0.0, 0.0, 0.0, 0.0, 0.0, 0.0, 0.0, 0.0, 0.0, 0.0, 0.0, 0.0, 0.0, 0.0, 0.0, 0.0, 0.0, 0.0, 0.0, 0.0, 0.0, 0.0, 0.0, 0.0, 0.0, 0.0, 0.0, 0.0, 0.0, 0.0, 0.0, 0.0, 0.0, 0.0, 0.0, 0.0, 0.0, 0.0, 0.0, 0.0, 0.0, 0.0, 0.0, 0.0, 0.0, 0.0, 0.0, 0.0, 0.0, 0.0, 0.0, 0.0, 0.0, 0.0, 0.0, 0.0, 0.0, 0.0, 0.0, 0.0, 0.0, 0.0, 0.0, 0.0, 0.0, 0.0, 0.0, 0.0, 0.0, 0.0, 0.0, 0.0, 0.0, 0.0, 0.0, 0.0, 0.0, 0.0, 0.0, 0.0, 0.0, 0.0, 0.0, 0.0, 0.0, 0.0, 0.0, 0.0, 0.0, 0.0, 0.0, 0.0, 0.0, 0.0, 0.0, 0.0, 0.0, 0.0, 0.0, 0.0, 0.0, 0.0, 0.0, 0.0, 0.0, 0.0, 0.0, 0.0, 0.0, 0.0, 0.0, 0.0, 0.0, 0.0, 0.0, 0.0, 0.0, 0.0, 0.0, 0.0, 0.0, 0.0, 0.0, 0.0, 0.0, 0.0, 0.0, 0.0, 0.0, 0.0, 0.0, 0.0, 0.0, 0.0, 0.0, 0.0, 0.0, 0.0, 0.0, 0.0, 0.0, 0.0, 0.0, 0.0, 0.0, 0.0, 0.0, 0.0, 0.0, 0.0, 0.0, 0.0, 0.0, 0.0, 0.0, 0.0, 0.0, 0.0, 0.0, 0.0, 0.0, 0.0, 0.0, 0.0, 0.0, 0.0, 0.0, 0.0, 0.0, 0.0, 0.0, 0.0, 0.0, 0.0, 0.0, 0.0, 0.0, 0.0, 0.0, 0.0, 0.0, 0.0, 0.0, 0.0, 0.0, 0.0, 0.0, 0.0, 0.0, 0.0, 0.0, 0.3032, 0.5852, 0.3069, 0.6254, 0.3017, 0.6255, 0.2983, 0.5866])
me_cube_001.materials.append(mat_ninskin)
me_cube_001.use_remesh_fix_poles = True
me_cube_001.use_remesh_preserve_attributes = False
me_cube_001.use_mirror_x = True
me_cube_001.use_mirror_y = True
me_cube_001.update()

# ---- objects
ob_light = bpy.data.objects.new('Light', light_light)
ob_camera = bpy.data.objects.new('Camera', cam_camera)
ob_nin = bpy.data.objects.new('Nin', me_cube_001)

# ---- transforms, parenting, visibility, modifiers, constraints
ob_light.location = (4.076, 1.005, 5.904)
ob_light.rotation_euler = (0.6503, 0.05522, 1.866)
ob_light.lock_rotations_4d = False
ob_light.empty_display_type = 'ARROWS'
ob_light.color = (0.0, 0.0, 0.0, 0.0)
ob_light.lineart.crease_threshold = 0.0
ob_camera.location = (7.359, -6.926, 4.958)
ob_camera.rotation_euler = (1.109, 0.0, 0.8149)
ob_camera.lock_rotations_4d = False
ob_camera.empty_display_type = 'ARROWS'
ob_camera.color = (0.0, 0.0, 0.0, 0.0)
ob_camera.display_type = 'WIRE'
ob_camera.lineart.crease_threshold = 0.0
ob_nin.location = (0.0, 0.0, 0.0)
ob_nin.use_mesh_mirror_x = True
ob_nin.use_mesh_mirror_y = True

# ---- collection membership
col_collection.objects.link(ob_light)
col_collection.objects.link(ob_camera)
col_collection.objects.link(ob_nin)

# ---- scene / render settings (as saved in the file)
scene.camera = ob_camera
scene.frame_start = 1; scene.frame_end = 250; scene.frame_set(49)
scene.render.engine = 'BLENDER_EEVEE_NEXT'
scene.cycles.use_denoising = False
scene.cycles.samples = 128
scene.cycles.sampling_pattern = 'TABULATED_SOBOL'
scene.cycles.use_adaptive_sampling = False
scene.cycles.use_light_tree = False
scene.view_settings.view_transform = 'Filmic'
bpy.context.view_layer.update()
